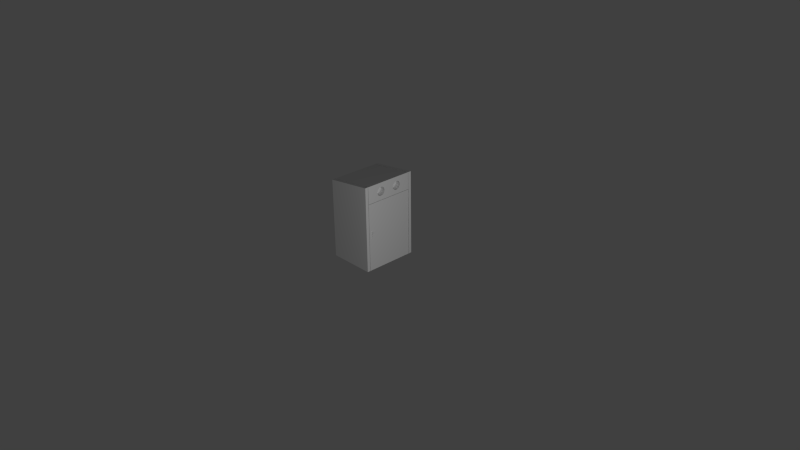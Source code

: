 # Source: Garbage_can.blend  (saved by Blender 2.70.0; exported with 4.5.12 LTS)
import bpy
from mathutils import Matrix  # noqa: F401  (used for matrix-valued properties, if any)

bpy.ops.wm.read_factory_settings(use_empty=True)
scene = bpy.context.scene
scene.name = 'Scene'

# ---- collections
col_collection_1 = bpy.data.collections.new('Collection 1'); scene.collection.children.link(col_collection_1)

# ---- materials (node trees are filled in below, after node groups)
mat_material = bpy.data.materials.new('Material')
mat_material.alpha_threshold = 0.0
mat_material.use_transparent_shadow = False
mat_material.roughness = 0.5
mat_material.line_color = (0.0, 0.0, 0.0, 1.0)

# ---- material node trees

# ---- world
world_world = bpy.data.worlds.new('World'); scene.world = world_world
world_world.color = (0.05088, 0.05088, 0.05088)
world_world.use_sun_shadow = False
world_world.sun_shadow_jitter_overblur = 0.0
world_world.cycles.sampling_method = 'MANUAL'
world_world.cycles.sample_map_resolution = 256

# ---- cameras
cam_camera = bpy.data.cameras.new('Camera')
cam_camera.clip_end = 100.0
cam_camera.lens = 35.0
cam_camera.sensor_width = 32.0
cam_camera.sensor_height = 18.0
cam_camera.ortho_scale = 7.314
cam_camera.dof.focus_distance = 0.0
cam_camera.dof.aperture_fstop = 128.0

# ---- lights
light_lamp = bpy.data.lights.new('Lamp', 'POINT')
light_lamp.transmission_factor = 0.0
light_lamp.cutoff_distance = 30.0
light_lamp.energy = 100.0
light_lamp.shadow_buffer_clip_start = 1.001
light_lamp.shadow_soft_size = 0.1
light_lamp.shadow_maximum_resolution = 0.006
light_lamp.use_absolute_resolution = True
light_lamp.cycles.use_multiple_importance_sampling = False

# ---- meshes
me_cube_003 = bpy.data.meshes.new('Cube.003')
me_cube_003.from_pydata([(-1.0, -1.0, -1.0), (-1.0, 1.0, -1.0), (1.0, 1.0, -1.0), (1.0, -1.0, -1.0), (-1.0, -1.0, 1.0), (-1.0, 1.0, 1.0), (1.0, 1.0, 1.0), (1.0, -1.0, 1.0), (-1.0, -1.0, -0.732), (-1.0, 1.0, -0.732), (1.0, 1.0, -0.732), (1.0, -1.0, -0.732), (-1.0, -1.0, 0.732), (-1.0, 1.0, 0.732), (1.0, 1.0, 0.732), (1.0, -1.0, 0.732), (-1.0, -0.7586, 1.0), (-1.0, -0.7586, -1.0), (1.0, -0.7586, 1.0), (1.0, -0.7586, -1.0), (-1.0, -0.7586, -0.732), (1.0, -0.7586, -0.732), (-1.0, -0.7586, 0.732), (1.0, -0.7586, 0.732), (-1.0, 0.7294, 1.0), (1.0, 0.7294, -1.0), (1.0, 0.7294, -0.732), (1.0, 0.7294, 0.732), (-1.0, 0.7294, -1.0), (1.0, 0.7294, 1.0), (-1.0, 0.7294, -0.732), (-1.0, 0.7294, 0.732), (-1.0, -0.7039, 1.0), (1.0, -0.7039, -1.0), (1.0, -0.7039, -0.732), (1.0, -0.7039, 0.732), (-1.0, -0.7039, -1.0), (1.0, -0.7039, 1.0), (-1.0, -0.7039, -0.732), (-1.0, -0.7039, 0.732), (-1.0, 0.6751, 1.0), (1.0, 0.6751, -1.0), (1.0, 0.6751, -0.732), (1.0, 0.6751, 0.732), (-1.0, 0.6751, -1.0), (1.0, 0.6751, 1.0), (-1.0, 0.6751, -0.732), (-1.0, 0.6751, 0.732), (-1.0, -1.0, -0.7155), (-1.0, 1.0, -0.7155), (1.0, 1.0, -0.7155), (1.0, -1.0, -0.7155), (-1.0, -0.7586, -0.7155), (1.0, -0.7586, -0.7155), (-1.0, 0.7294, -0.7155), (1.0, 0.7294, -0.7155), (1.0, -0.7039, -0.7155), (-1.085, -0.7039, -0.7155), (-1.085, 0.6751, -0.7155), (1.0, 0.6751, -0.7155), (-1.0, -1.0, 0.7189), (-1.0, 1.0, 0.7189), (1.0, 1.0, 0.7189), (1.0, -1.0, 0.7189), (-1.0, -0.7586, 0.7189), (1.0, -0.7586, 0.7189), (-1.0, 0.7294, 0.7189), (1.0, 0.7294, 0.7189), (1.0, -0.7039, 0.7189), (-1.042, -0.7039, 0.7189), (-1.042, 0.6751, 0.7189), (1.0, 0.6751, 0.7189), (-1.0, -1.0, -0.4405), (-1.0, 1.0, -0.4405), (1.0, 1.0, -0.4405), (1.0, -1.0, -0.4405), (-1.0, -0.7586, -0.4405), (1.0, -0.7586, -0.4405), (-1.0, 0.7294, -0.4405), (1.0, 0.7294, -0.4405), (1.0, -0.7039, -0.4405), (-1.0, -0.7039, -0.4405), (-1.0, 0.6751, -0.4405), (1.0, 0.6751, -0.4405), (-1.0, -1.0, -0.3095), (-1.0, 1.0, -0.3095), (1.0, 1.0, -0.3095), (1.0, -1.0, -0.3095), (-1.0, -0.7586, -0.3095), (1.0, -0.7586, -0.3095), (-1.0, 0.7294, -0.3095), (1.0, 0.7294, -0.3095), (1.0, -0.7039, -0.3095), (-1.042, -0.7039, -0.3095), (-1.042, 0.6751, -0.3095), (1.0, 0.6751, -0.3095), (-0.804, -0.7586, -0.732), (-0.804, -0.7586, 0.732), (-0.804, 0.7294, -0.732), (-0.804, 0.7294, 0.732), (-0.804, -0.7039, -0.732), (-0.804, -0.7039, 0.732), (-0.804, 0.6751, -0.732), (-0.804, 0.6751, 0.732), (-0.804, -0.7586, -0.7155), (-0.804, 0.7294, -0.7155), (-0.804, -0.7039, -0.7155), (-0.804, 0.6751, -0.7155), (-0.804, -0.7586, 0.7189), (-0.804, 0.7294, 0.7189), (-0.804, -0.7039, 0.7189), (-0.804, 0.6751, 0.7189), (-0.804, -0.7586, -0.4405), (-0.804, 0.7294, -0.4405), (-0.804, -0.7039, -0.4405), (-0.804, 0.6751, -0.4405), (-0.804, -0.7586, -0.3095), (-0.804, 0.7294, -0.3095), (-0.804, -0.7039, -0.3095), (-0.804, 0.6751, -0.3095), (-0.971, -0.7039, -0.4405), (-0.971, 0.6751, -0.4405), (-0.971, -0.7039, -0.3095), (-0.971, 0.6751, -0.3095)], [], [(30, 9, 1, 28), (9, 10, 2, 1), (21, 11, 3, 19), (11, 8, 0, 3), (28, 1, 2, 25), (29, 6, 5, 24), (54, 49, 9, 30), (49, 50, 10, 9), (53, 51, 11, 21), (51, 48, 8, 11), (24, 5, 13, 31), (5, 6, 14, 13), (18, 7, 15, 23), (7, 4, 12, 15), (8, 20, 17, 0), (34, 21, 19, 33), (0, 17, 19, 3), (7, 18, 16, 4), (48, 52, 20, 8), (56, 53, 21, 34), (4, 16, 22, 12), (37, 18, 23, 35), (46, 30, 28, 44), (44, 28, 25, 41), (45, 29, 24, 40), (64, 22, 97, 108), (40, 24, 31, 47), (10, 26, 25, 2), (50, 55, 26, 10), (6, 29, 27, 14), (42, 34, 33, 41), (59, 56, 34, 42), (45, 37, 35, 43), (20, 38, 36, 17), (17, 36, 33, 19), (18, 37, 32, 16), (93, 81, 114, 118), (16, 32, 39, 22), (38, 46, 44, 36), (36, 44, 41, 33), (37, 45, 40, 32), (52, 76, 112, 104), (32, 40, 47, 39), (26, 42, 41, 25), (55, 59, 42, 26), (29, 45, 43, 27), (78, 73, 49, 54), (73, 74, 50, 49), (77, 75, 51, 53), (75, 72, 48, 51), (72, 76, 52, 48), (80, 77, 53, 56), (31, 66, 109, 99), (74, 79, 55, 50), (83, 80, 56, 59), (78, 54, 105, 113), (81, 82, 58, 57), (79, 83, 59, 55), (31, 13, 61, 66), (13, 14, 62, 61), (23, 15, 63, 65), (15, 12, 60, 63), (12, 22, 64, 60), (35, 23, 65, 68), (47, 31, 99, 103), (14, 27, 67, 62), (43, 35, 68, 71), (88, 64, 108, 116), (66, 90, 117, 109), (27, 43, 71, 67), (90, 85, 73, 78), (85, 86, 74, 73), (89, 87, 75, 77), (87, 84, 72, 75), (84, 88, 76, 72), (92, 89, 77, 80), (76, 88, 116, 112), (86, 91, 79, 74), (95, 92, 80, 83), (58, 82, 115, 107), (93, 94, 123, 122), (91, 95, 83, 79), (66, 61, 85, 90), (61, 62, 86, 85), (65, 63, 87, 89), (63, 60, 84, 87), (60, 64, 88, 84), (68, 65, 89, 92), (46, 38, 100, 102), (62, 67, 91, 86), (71, 68, 92, 95), (90, 78, 113, 117), (69, 70, 94, 93), (67, 71, 95, 91), (107, 105, 98, 102), (104, 106, 100, 96), (106, 107, 102, 100), (115, 113, 105, 107), (112, 114, 106, 104), (103, 99, 109, 111), (97, 101, 110, 108), (101, 103, 111, 110), (119, 117, 113, 115), (116, 118, 114, 112), (111, 109, 117, 119), (108, 110, 118, 116), (69, 93, 118, 110), (38, 20, 96, 100), (39, 47, 103, 101), (70, 69, 110, 111), (57, 58, 107, 106), (81, 57, 106, 114), (54, 30, 98, 105), (30, 46, 102, 98), (82, 94, 119, 115), (94, 70, 111, 119), (20, 52, 104, 96), (22, 39, 101, 97), (122, 123, 121, 120), (94, 82, 121, 123), (81, 93, 122, 120), (82, 81, 120, 121)])
me_cube_003.use_remesh_preserve_volume = False
me_cube_003.use_remesh_preserve_attributes = False
me_cube_003.use_mirror_vertex_groups = False
me_cube_003.update()
me_cube_002 = bpy.data.meshes.new('Cube.002')
me_cube_002.from_pydata([(1.011, 0.878, 1.598), (1.011, 0.878, 1.538), (1.01, 0.8781, 1.598), (1.01, 0.8781, 1.538), (1.008, 0.8785, 1.598), (1.009, 0.879, 1.577), (1.007, 0.8791, 1.598), (1.007, 0.8796, 1.577), (1.006, 0.8803, 1.595), (1.006, 0.8803, 1.577), (1.005, 0.881, 1.598), (1.005, 0.8812, 1.577), (1.004, 0.8821, 1.598), (1.005, 0.8823, 1.577), (1.003, 0.8834, 1.598), (1.004, 0.8835, 1.577), (1.003, 0.8847, 1.598), (1.004, 0.8847, 1.577), (1.003, 0.886, 1.598), (1.004, 0.8859, 1.577), (1.004, 0.8872, 1.598), (1.005, 0.887, 1.577), (1.005, 0.8884, 1.598), (1.005, 0.8881, 1.577), (1.006, 0.8894, 1.598), (1.006, 0.889, 1.577), (1.007, 0.8902, 1.598), (1.007, 0.8898, 1.577), (1.008, 0.8908, 1.598), (1.009, 0.8903, 1.577), (1.01, 0.8912, 1.598), (1.01, 0.8912, 1.538), (1.011, 0.8913, 1.598), (1.012, 0.8908, 1.577), (1.013, 0.8912, 1.598), (1.013, 0.8912, 1.538), (1.014, 0.8908, 1.598), (1.014, 0.8908, 1.538), (1.016, 0.8902, 1.598), (1.016, 0.8902, 1.538), (1.017, 0.8894, 1.598), (1.017, 0.8894, 1.538), (1.018, 0.8884, 1.598), (1.018, 0.8884, 1.538), (1.019, 0.8872, 1.598), (1.019, 0.8872, 1.538), (1.019, 0.886, 1.598), (1.019, 0.886, 1.538), (1.019, 0.8847, 1.598), (1.019, 0.8847, 1.538), (1.019, 0.8834, 1.598), (1.019, 0.8834, 1.538), (1.019, 0.8821, 1.598), (1.019, 0.8821, 1.538), (1.018, 0.881, 1.598), (1.018, 0.881, 1.538), (1.017, 0.8799, 1.598), (1.017, 0.8799, 1.538), (1.016, 0.8791, 1.598), (1.016, 0.8791, 1.538), (1.014, 0.8785, 1.598), (1.014, 0.8785, 1.538), (1.013, 0.8781, 1.598), (1.013, 0.8781, 1.538), (1.011, 0.878, 1.534), (1.011, 0.878, 1.475), (1.01, 0.8781, 1.534), (1.01, 0.8781, 1.475), (1.008, 0.8785, 1.534), (1.009, 0.879, 1.513), (1.007, 0.8791, 1.534), (1.007, 0.8796, 1.513), (1.006, 0.8803, 1.531), (1.006, 0.8803, 1.513), (1.005, 0.881, 1.534), (1.005, 0.8812, 1.513), (1.004, 0.8821, 1.534), (1.005, 0.8823, 1.513), (1.003, 0.8834, 1.534), (1.004, 0.8835, 1.513), (1.003, 0.8847, 1.534), (1.004, 0.8847, 1.513), (1.003, 0.886, 1.534), (1.004, 0.8859, 1.513), (1.004, 0.8872, 1.534), (1.005, 0.887, 1.513), (1.005, 0.8884, 1.534), (1.005, 0.8881, 1.513), (1.006, 0.8894, 1.534), (1.006, 0.889, 1.513), (1.007, 0.8902, 1.534), (1.007, 0.8898, 1.513), (1.008, 0.8908, 1.534), (1.009, 0.8903, 1.513), (1.01, 0.8912, 1.534), (1.01, 0.8912, 1.475), (1.011, 0.8913, 1.534), (1.012, 0.8908, 1.513), (1.013, 0.8912, 1.534), (1.013, 0.8912, 1.475), (1.014, 0.8908, 1.534), (1.014, 0.8908, 1.475), (1.016, 0.8902, 1.534), (1.016, 0.8902, 1.475), (1.017, 0.8894, 1.534), (1.017, 0.8894, 1.475), (1.018, 0.8884, 1.534), (1.018, 0.8884, 1.475), (1.019, 0.8872, 1.534), (1.019, 0.8872, 1.475), (1.019, 0.886, 1.534), (1.019, 0.886, 1.475), (1.019, 0.8847, 1.534), (1.019, 0.8847, 1.475), (1.019, 0.8834, 1.534), (1.019, 0.8834, 1.475), (1.019, 0.8821, 1.534), (1.019, 0.8821, 1.475), (1.018, 0.881, 1.534), (1.018, 0.881, 1.475), (1.017, 0.8799, 1.534), (1.017, 0.8799, 1.475), (1.016, 0.8791, 1.534), (1.016, 0.8791, 1.475), (1.014, 0.8785, 1.534), (1.014, 0.8785, 1.475), (1.013, 0.8781, 1.534), (1.013, 0.8781, 1.475), (1.011, 0.878, 1.471), (1.011, 0.878, 1.411), (1.01, 0.8781, 1.471), (1.01, 0.8781, 1.411), (1.008, 0.8785, 1.471), (1.009, 0.879, 1.45), (1.007, 0.8791, 1.471), (1.007, 0.8796, 1.45), (1.006, 0.8803, 1.468), (1.006, 0.8803, 1.45), (1.005, 0.881, 1.471), (1.005, 0.8812, 1.45), (1.004, 0.8821, 1.471), (1.005, 0.8823, 1.45), (1.003, 0.8834, 1.471), (1.004, 0.8835, 1.45), (1.003, 0.8847, 1.471), (1.004, 0.8847, 1.45), (1.003, 0.886, 1.471), (1.004, 0.8859, 1.45), (1.004, 0.8872, 1.471), (1.005, 0.887, 1.45), (1.005, 0.8884, 1.471), (1.005, 0.8881, 1.45), (1.006, 0.8894, 1.471), (1.006, 0.889, 1.45), (1.007, 0.8902, 1.471), (1.007, 0.8898, 1.45), (1.008, 0.8908, 1.471), (1.009, 0.8903, 1.45), (1.01, 0.8912, 1.471), (1.01, 0.8912, 1.411), (1.011, 0.8913, 1.471), (1.012, 0.8908, 1.45), (1.013, 0.8912, 1.471), (1.013, 0.8912, 1.411), (1.014, 0.8908, 1.471), (1.014, 0.8908, 1.411), (1.016, 0.8902, 1.471), (1.016, 0.8902, 1.411), (1.017, 0.8894, 1.471), (1.017, 0.8894, 1.411), (1.018, 0.8884, 1.471), (1.018, 0.8884, 1.411), (1.019, 0.8872, 1.471), (1.019, 0.8872, 1.411), (1.019, 0.886, 1.471), (1.019, 0.886, 1.411), (1.019, 0.8847, 1.471), (1.019, 0.8847, 1.411), (1.019, 0.8834, 1.471), (1.019, 0.8834, 1.411), (1.019, 0.8821, 1.471), (1.019, 0.8821, 1.411), (1.018, 0.881, 1.471), (1.018, 0.881, 1.411), (1.017, 0.8799, 1.471), (1.017, 0.8799, 1.411), (1.016, 0.8791, 1.471), (1.016, 0.8791, 1.411), (1.014, 0.8785, 1.471), (1.014, 0.8785, 1.411), (1.013, 0.8781, 1.471), (1.013, 0.8781, 1.411), (1.011, 0.878, 1.407), (1.011, 0.878, 1.348), (1.01, 0.8781, 1.407), (1.01, 0.8781, 1.348), (1.008, 0.8785, 1.407), (1.009, 0.879, 1.386), (1.007, 0.8791, 1.407), (1.007, 0.8796, 1.386), (1.006, 0.8803, 1.404), (1.006, 0.8803, 1.386), (1.005, 0.881, 1.407), (1.005, 0.8812, 1.386), (1.004, 0.8821, 1.407), (1.005, 0.8823, 1.386), (1.003, 0.8834, 1.407), (1.004, 0.8835, 1.386), (1.003, 0.8847, 1.407), (1.004, 0.8847, 1.386), (1.003, 0.886, 1.407), (1.004, 0.8859, 1.386), (1.004, 0.8872, 1.407), (1.005, 0.887, 1.386), (1.005, 0.8884, 1.407), (1.005, 0.8881, 1.386), (1.006, 0.8894, 1.407), (1.006, 0.889, 1.386), (1.007, 0.8902, 1.407), (1.007, 0.8898, 1.386), (1.008, 0.8908, 1.407), (1.009, 0.8903, 1.386), (1.01, 0.8912, 1.407), (1.01, 0.8912, 1.348), (1.011, 0.8913, 1.407), (1.012, 0.8908, 1.386), (1.013, 0.8912, 1.407), (1.013, 0.8912, 1.348), (1.014, 0.8908, 1.407), (1.014, 0.8908, 1.348), (1.016, 0.8902, 1.407), (1.016, 0.8902, 1.348), (1.017, 0.8894, 1.407), (1.017, 0.8894, 1.348), (1.018, 0.8884, 1.407), (1.018, 0.8884, 1.348), (1.019, 0.8872, 1.407), (1.019, 0.8872, 1.348), (1.019, 0.886, 1.407), (1.019, 0.886, 1.348), (1.019, 0.8847, 1.407), (1.019, 0.8847, 1.348), (1.019, 0.8834, 1.407), (1.019, 0.8834, 1.348), (1.019, 0.8821, 1.407), (1.019, 0.8821, 1.348), (1.018, 0.881, 1.407), (1.018, 0.881, 1.348), (1.017, 0.8799, 1.407), (1.017, 0.8799, 1.348), (1.016, 0.8791, 1.407), (1.016, 0.8791, 1.348), (1.014, 0.8785, 1.407), (1.014, 0.8785, 1.348), (1.013, 0.8781, 1.407), (1.013, 0.8781, 1.348), (1.011, 0.878, 1.344), (1.011, 0.878, 1.284), (1.01, 0.8781, 1.344), (1.01, 0.8781, 1.284), (1.008, 0.8785, 1.344), (1.009, 0.879, 1.323), (1.007, 0.8791, 1.344), (1.007, 0.8796, 1.323), (1.006, 0.8803, 1.341), (1.006, 0.8803, 1.323), (1.005, 0.881, 1.344), (1.005, 0.8812, 1.323), (1.004, 0.8821, 1.344), (1.005, 0.8823, 1.323), (1.003, 0.8834, 1.344), (1.004, 0.8835, 1.323), (1.003, 0.8847, 1.344), (1.004, 0.8847, 1.323), (1.003, 0.886, 1.344), (1.004, 0.8859, 1.323), (1.004, 0.8872, 1.344), (1.005, 0.887, 1.323), (1.005, 0.8884, 1.344), (1.005, 0.8881, 1.323), (1.006, 0.8894, 1.344), (1.006, 0.889, 1.323), (1.007, 0.8902, 1.344), (1.007, 0.8898, 1.323), (1.008, 0.8908, 1.344), (1.009, 0.8903, 1.323), (1.01, 0.8912, 1.344), (1.01, 0.8912, 1.284), (1.011, 0.8913, 1.344), (1.012, 0.8908, 1.323), (1.013, 0.8912, 1.344), (1.013, 0.8912, 1.284), (1.014, 0.8908, 1.344), (1.014, 0.8908, 1.284), (1.016, 0.8902, 1.344), (1.016, 0.8902, 1.284), (1.017, 0.8894, 1.344), (1.017, 0.8894, 1.284), (1.018, 0.8884, 1.344), (1.018, 0.8884, 1.284), (1.019, 0.8872, 1.344), (1.019, 0.8872, 1.284), (1.019, 0.886, 1.344), (1.019, 0.886, 1.284), (1.019, 0.8847, 1.344), (1.019, 0.8847, 1.284), (1.019, 0.8834, 1.344), (1.019, 0.8834, 1.284), (1.019, 0.8821, 1.344), (1.019, 0.8821, 1.284), (1.018, 0.881, 1.344), (1.018, 0.881, 1.284), (1.017, 0.8799, 1.344), (1.017, 0.8799, 1.284), (1.016, 0.8791, 1.344), (1.016, 0.8791, 1.284), (1.014, 0.8785, 1.344), (1.014, 0.8785, 1.284), (1.013, 0.8781, 1.344), (1.013, 0.8781, 1.284), (1.011, 0.878, 1.28), (1.011, 0.878, 1.221), (1.01, 0.8781, 1.28), (1.01, 0.8781, 1.221), (1.008, 0.8785, 1.28), (1.009, 0.879, 1.259), (1.007, 0.8791, 1.28), (1.007, 0.8796, 1.259), (1.006, 0.8803, 1.277), (1.006, 0.8803, 1.259), (1.005, 0.881, 1.28), (1.005, 0.8812, 1.259), (1.004, 0.8821, 1.28), (1.005, 0.8823, 1.259), (1.003, 0.8834, 1.28), (1.004, 0.8835, 1.259), (1.003, 0.8847, 1.28), (1.004, 0.8847, 1.259), (1.003, 0.886, 1.28), (1.004, 0.8859, 1.259), (1.004, 0.8872, 1.28), (1.005, 0.887, 1.259), (1.005, 0.8884, 1.28), (1.005, 0.8881, 1.259), (1.006, 0.8894, 1.28), (1.006, 0.889, 1.259), (1.007, 0.8902, 1.28), (1.007, 0.8898, 1.259), (1.008, 0.8908, 1.28), (1.009, 0.8903, 1.259), (1.01, 0.8912, 1.28), (1.01, 0.8912, 1.221), (1.011, 0.8913, 1.28), (1.012, 0.8908, 1.259), (1.013, 0.8912, 1.28), (1.013, 0.8912, 1.221), (1.014, 0.8908, 1.28), (1.014, 0.8908, 1.221), (1.016, 0.8902, 1.28), (1.016, 0.8902, 1.221), (1.017, 0.8894, 1.28), (1.017, 0.8894, 1.221), (1.018, 0.8884, 1.28), (1.018, 0.8884, 1.221), (1.019, 0.8872, 1.28), (1.019, 0.8872, 1.221), (1.019, 0.886, 1.28), (1.019, 0.886, 1.221), (1.019, 0.8847, 1.28), (1.019, 0.8847, 1.221), (1.019, 0.8834, 1.28), (1.019, 0.8834, 1.221), (1.019, 0.8821, 1.28), (1.019, 0.8821, 1.221), (1.018, 0.881, 1.28), (1.018, 0.881, 1.221), (1.017, 0.8799, 1.28), (1.017, 0.8799, 1.221), (1.016, 0.8791, 1.28), (1.016, 0.8791, 1.221), (1.014, 0.8785, 1.28), (1.014, 0.8785, 1.221), (1.013, 0.8781, 1.28), (1.013, 0.8781, 1.221), (1.011, 0.878, 1.217), (1.011, 0.878, 1.157), (1.01, 0.8781, 1.217), (1.01, 0.8781, 1.157), (1.008, 0.8785, 1.217), (1.009, 0.879, 1.196), (1.007, 0.8791, 1.217), (1.007, 0.8796, 1.196), (1.006, 0.8803, 1.214), (1.006, 0.8803, 1.196), (1.005, 0.881, 1.217), (1.005, 0.8812, 1.196), (1.004, 0.8821, 1.217), (1.005, 0.8823, 1.196), (1.003, 0.8834, 1.217), (1.004, 0.8835, 1.196), (1.003, 0.8847, 1.217), (1.004, 0.8847, 1.196), (1.003, 0.886, 1.217), (1.004, 0.8859, 1.196), (1.004, 0.8872, 1.217), (1.005, 0.887, 1.196), (1.005, 0.8884, 1.217), (1.005, 0.8881, 1.196), (1.006, 0.8894, 1.217), (1.006, 0.889, 1.196), (1.007, 0.8902, 1.217), (1.007, 0.8898, 1.196), (1.008, 0.8908, 1.217), (1.009, 0.8903, 1.196), (1.01, 0.8912, 1.217), (1.01, 0.8912, 1.157), (1.011, 0.8913, 1.217), (1.012, 0.8908, 1.196), (1.013, 0.8912, 1.217), (1.013, 0.8912, 1.157), (1.014, 0.8908, 1.217), (1.014, 0.8908, 1.157), (1.016, 0.8902, 1.217), (1.016, 0.8902, 1.157), (1.017, 0.8894, 1.217), (1.017, 0.8894, 1.157), (1.018, 0.8884, 1.217), (1.018, 0.8884, 1.157), (1.019, 0.8872, 1.217), (1.019, 0.8872, 1.157), (1.019, 0.886, 1.217), (1.019, 0.886, 1.157), (1.019, 0.8847, 1.217), (1.019, 0.8847, 1.157), (1.019, 0.8834, 1.217), (1.019, 0.8834, 1.157), (1.019, 0.8821, 1.217), (1.019, 0.8821, 1.157), (1.018, 0.881, 1.217), (1.018, 0.881, 1.157), (1.017, 0.8799, 1.217), (1.017, 0.8799, 1.157), (1.016, 0.8791, 1.217), (1.016, 0.8791, 1.157), (1.014, 0.8785, 1.217), (1.014, 0.8785, 1.157), (1.013, 0.8781, 1.217), (1.013, 0.8781, 1.157), (1.011, 0.878, 1.153), (1.011, 0.878, 1.094), (1.01, 0.8781, 1.153), (1.01, 0.8781, 1.094), (1.008, 0.8785, 1.153), (1.009, 0.879, 1.132), (1.007, 0.8791, 1.153), (1.007, 0.8796, 1.132), (1.006, 0.8803, 1.15), (1.006, 0.8803, 1.132), (1.005, 0.881, 1.153), (1.005, 0.8812, 1.132), (1.004, 0.8821, 1.153), (1.005, 0.8823, 1.132), (1.003, 0.8834, 1.153), (1.004, 0.8835, 1.132), (1.003, 0.8847, 1.153), (1.004, 0.8847, 1.132), (1.003, 0.886, 1.153), (1.004, 0.8859, 1.132), (1.004, 0.8872, 1.153), (1.005, 0.887, 1.132), (1.005, 0.8884, 1.153), (1.005, 0.8881, 1.132), (1.006, 0.8894, 1.153), (1.006, 0.889, 1.132), (1.007, 0.8902, 1.153), (1.007, 0.8898, 1.132), (1.008, 0.8908, 1.153), (1.009, 0.8903, 1.132), (1.01, 0.8912, 1.153), (1.01, 0.8912, 1.094), (1.011, 0.8913, 1.153), (1.012, 0.8908, 1.132), (1.013, 0.8912, 1.153), (1.013, 0.8912, 1.094), (1.014, 0.8908, 1.153), (1.014, 0.8908, 1.094), (1.016, 0.8902, 1.153), (1.016, 0.8902, 1.094), (1.017, 0.8894, 1.153), (1.017, 0.8894, 1.094), (1.018, 0.8884, 1.153), (1.018, 0.8884, 1.094), (1.019, 0.8872, 1.153), (1.019, 0.8872, 1.094), (1.019, 0.886, 1.153), (1.019, 0.886, 1.094), (1.019, 0.8847, 1.153), (1.019, 0.8847, 1.094), (1.019, 0.8834, 1.153), (1.019, 0.8834, 1.094), (1.019, 0.8821, 1.153), (1.019, 0.8821, 1.094), (1.018, 0.881, 1.153), (1.018, 0.881, 1.094), (1.017, 0.8799, 1.153), (1.017, 0.8799, 1.094), (1.016, 0.8791, 1.153), (1.016, 0.8791, 1.094), (1.014, 0.8785, 1.153), (1.014, 0.8785, 1.094), (1.013, 0.8781, 1.153), (1.013, 0.8781, 1.094), (1.011, 0.878, 1.09), (1.011, 0.878, 1.03), (1.01, 0.8781, 1.09), (1.01, 0.8781, 1.03), (1.008, 0.8785, 1.09), (1.009, 0.879, 1.068), (1.007, 0.8791, 1.09), (1.007, 0.8796, 1.068), (1.006, 0.8803, 1.087), (1.006, 0.8803, 1.068), (1.005, 0.881, 1.09), (1.005, 0.8812, 1.068), (1.004, 0.8821, 1.09), (1.005, 0.8823, 1.068), (1.003, 0.8834, 1.09), (1.004, 0.8835, 1.068), (1.003, 0.8847, 1.09), (1.004, 0.8847, 1.068), (1.003, 0.886, 1.09), (1.004, 0.8859, 1.068), (1.004, 0.8872, 1.09), (1.005, 0.887, 1.068), (1.005, 0.8884, 1.09), (1.005, 0.8881, 1.068), (1.006, 0.8894, 1.09), (1.006, 0.889, 1.068), (1.007, 0.8902, 1.09), (1.007, 0.8898, 1.068), (1.008, 0.8908, 1.09), (1.009, 0.8903, 1.068), (1.01, 0.8912, 1.09), (1.01, 0.8912, 1.03), (1.011, 0.8913, 1.09), (1.012, 0.8908, 1.068), (1.013, 0.8912, 1.09), (1.013, 0.8912, 1.03), (1.014, 0.8908, 1.09), (1.014, 0.8908, 1.03), (1.016, 0.8902, 1.09), (1.016, 0.8902, 1.03), (1.017, 0.8894, 1.09), (1.017, 0.8894, 1.03), (1.018, 0.8884, 1.09), (1.018, 0.8884, 1.03), (1.019, 0.8872, 1.09), (1.019, 0.8872, 1.03), (1.019, 0.886, 1.09), (1.019, 0.886, 1.03), (1.019, 0.8847, 1.09), (1.019, 0.8847, 1.03), (1.019, 0.8834, 1.09), (1.019, 0.8834, 1.03), (1.019, 0.8821, 1.09), (1.019, 0.8821, 1.03), (1.018, 0.881, 1.09), (1.018, 0.881, 1.03), (1.017, 0.8799, 1.09), (1.017, 0.8799, 1.03), (1.016, 0.8791, 1.09), (1.016, 0.8791, 1.03), (1.014, 0.8785, 1.09), (1.014, 0.8785, 1.03), (1.013, 0.8781, 1.09), (1.013, 0.8781, 1.03), (1.011, 0.878, 1.026), (1.011, 0.878, 0.9665), (1.01, 0.8781, 1.026), (1.01, 0.8781, 0.9665), (1.008, 0.8785, 1.026), (1.009, 0.879, 1.005), (1.007, 0.8791, 1.026), (1.007, 0.8796, 1.005), (1.006, 0.8803, 1.023), (1.006, 0.8803, 1.005), (1.005, 0.881, 1.026), (1.005, 0.8812, 1.005), (1.004, 0.8821, 1.026), (1.005, 0.8823, 1.005), (1.003, 0.8834, 1.026), (1.004, 0.8835, 1.005), (1.003, 0.8847, 1.026), (1.004, 0.8847, 1.005), (1.003, 0.886, 1.026), (1.004, 0.8859, 1.005), (1.004, 0.8872, 1.026), (1.005, 0.887, 1.005), (1.005, 0.8884, 1.026), (1.005, 0.8881, 1.005), (1.006, 0.8894, 1.026), (1.006, 0.889, 1.005), (1.007, 0.8902, 1.026), (1.007, 0.8898, 1.005), (1.008, 0.8908, 1.026), (1.009, 0.8903, 1.005), (1.01, 0.8912, 1.026), (1.01, 0.8912, 0.9665), (1.011, 0.8913, 1.026), (1.012, 0.8908, 1.005), (1.013, 0.8912, 1.026), (1.013, 0.8912, 0.9665), (1.014, 0.8908, 1.026), (1.014, 0.8908, 0.9665), (1.016, 0.8902, 1.026), (1.016, 0.8902, 0.9665), (1.017, 0.8894, 1.026), (1.017, 0.8894, 0.9665), (1.018, 0.8884, 1.026), (1.018, 0.8884, 0.9665), (1.019, 0.8872, 1.026), (1.019, 0.8872, 0.9665), (1.019, 0.886, 1.026), (1.019, 0.886, 0.9665), (1.019, 0.8847, 1.026), (1.019, 0.8847, 0.9665), (1.019, 0.8834, 1.026), (1.019, 0.8834, 0.9665), (1.019, 0.8821, 1.026), (1.019, 0.8821, 0.9665), (1.018, 0.881, 1.026), (1.018, 0.881, 0.9665), (1.017, 0.8799, 1.026), (1.017, 0.8799, 0.9665), (1.016, 0.8791, 1.026), (1.016, 0.8791, 0.9665), (1.014, 0.8785, 1.026), (1.014, 0.8785, 0.9665), (1.013, 0.8781, 1.026), (1.013, 0.8781, 0.9665), (1.011, 0.878, 0.9626), (1.011, 0.878, 0.903), (1.01, 0.8781, 0.9626), (1.01, 0.8781, 0.903), (1.008, 0.8785, 0.9626), (1.009, 0.879, 0.9415), (1.007, 0.8791, 0.9626), (1.007, 0.8796, 0.9415), (1.006, 0.8803, 0.9595), (1.006, 0.8803, 0.9415), (1.005, 0.881, 0.9626), (1.005, 0.8812, 0.9415), (1.004, 0.8821, 0.9626), (1.005, 0.8823, 0.9415), (1.003, 0.8834, 0.9626), (1.004, 0.8835, 0.9415), (1.003, 0.8847, 0.9626), (1.004, 0.8847, 0.9415), (1.003, 0.886, 0.9626), (1.004, 0.8859, 0.9415), (1.004, 0.8872, 0.9626), (1.005, 0.887, 0.9415), (1.005, 0.8884, 0.9626), (1.005, 0.8881, 0.9415), (1.006, 0.8894, 0.9626), (1.006, 0.889, 0.9415), (1.007, 0.8902, 0.9626), (1.007, 0.8898, 0.9415), (1.008, 0.8908, 0.9626), (1.009, 0.8903, 0.9415), (1.01, 0.8912, 0.9626), (1.01, 0.8912, 0.903), (1.011, 0.8913, 0.9626), (1.012, 0.8908, 0.9415), (1.013, 0.8912, 0.9626), (1.013, 0.8912, 0.903), (1.014, 0.8908, 0.9626), (1.014, 0.8908, 0.903), (1.016, 0.8902, 0.9626), (1.016, 0.8902, 0.903), (1.017, 0.8894, 0.9626), (1.017, 0.8894, 0.903), (1.018, 0.8884, 0.9626), (1.018, 0.8884, 0.903), (1.019, 0.8872, 0.9626), (1.019, 0.8872, 0.903), (1.019, 0.886, 0.9626), (1.019, 0.886, 0.903), (1.019, 0.8847, 0.9626), (1.019, 0.8847, 0.903), (1.019, 0.8834, 0.9626), (1.019, 0.8834, 0.903), (1.019, 0.8821, 0.9626), (1.019, 0.8821, 0.903), (1.018, 0.881, 0.9626), (1.018, 0.881, 0.903), (1.017, 0.8799, 0.9626), (1.017, 0.8799, 0.903), (1.016, 0.8791, 0.9626), (1.016, 0.8791, 0.903), (1.014, 0.8785, 0.9626), (1.014, 0.8785, 0.903), (1.013, 0.8781, 0.9626), (1.013, 0.8781, 0.903), (1.011, 0.878, 0.8991), (1.011, 0.878, 0.8395), (1.01, 0.8781, 0.8991), (1.01, 0.8781, 0.8395), (1.008, 0.8785, 0.8991), (1.009, 0.879, 0.8779), (1.007, 0.8791, 0.8991), (1.007, 0.8796, 0.8779), (1.006, 0.8803, 0.896), (1.006, 0.8803, 0.8779), (1.005, 0.881, 0.8991), (1.005, 0.8812, 0.8779), (1.004, 0.8821, 0.8991), (1.005, 0.8823, 0.8779), (1.003, 0.8834, 0.8991), (1.004, 0.8835, 0.8779), (1.003, 0.8847, 0.8991), (1.004, 0.8847, 0.8779), (1.003, 0.886, 0.8991), (1.004, 0.8859, 0.8779), (1.004, 0.8872, 0.8991), (1.005, 0.887, 0.8779), (1.005, 0.8884, 0.8991), (1.005, 0.8881, 0.8779), (1.006, 0.8894, 0.8991), (1.006, 0.889, 0.8779), (1.007, 0.8902, 0.8991), (1.007, 0.8898, 0.8779), (1.008, 0.8908, 0.8991), (1.009, 0.8903, 0.8779), (1.01, 0.8912, 0.8991), (1.01, 0.8912, 0.8395), (1.011, 0.8913, 0.8991), (1.012, 0.8908, 0.8779), (1.013, 0.8912, 0.8991), (1.013, 0.8912, 0.8395), (1.014, 0.8908, 0.8991), (1.014, 0.8908, 0.8395), (1.016, 0.8902, 0.8991), (1.016, 0.8902, 0.8395), (1.017, 0.8894, 0.8991), (1.017, 0.8894, 0.8395), (1.018, 0.8884, 0.8991), (1.018, 0.8884, 0.8395), (1.019, 0.8872, 0.8991), (1.019, 0.8872, 0.8395), (1.019, 0.886, 0.8991), (1.019, 0.886, 0.8395), (1.019, 0.8847, 0.8991), (1.019, 0.8847, 0.8395), (1.019, 0.8834, 0.8991), (1.019, 0.8834, 0.8395), (1.019, 0.8821, 0.8991), (1.019, 0.8821, 0.8395), (1.018, 0.881, 0.8991), (1.018, 0.881, 0.8395), (1.017, 0.8799, 0.8991), (1.017, 0.8799, 0.8395), (1.016, 0.8791, 0.8991), (1.016, 0.8791, 0.8395), (1.014, 0.8785, 0.8991), (1.014, 0.8785, 0.8395), (1.013, 0.8781, 0.8991), (1.013, 0.8781, 0.8395), (1.011, 0.878, 0.8356), (1.011, 0.878, 0.776), (1.01, 0.8781, 0.8356), (1.01, 0.8781, 0.776), (1.008, 0.8785, 0.8356), (1.009, 0.879, 0.8144), (1.007, 0.8791, 0.8356), (1.007, 0.8796, 0.8144), (1.006, 0.8803, 0.8325), (1.006, 0.8803, 0.8144), (1.005, 0.881, 0.8356), (1.005, 0.8812, 0.8144), (1.004, 0.8821, 0.8356), (1.005, 0.8823, 0.8144), (1.003, 0.8834, 0.8356), (1.004, 0.8835, 0.8144), (1.003, 0.8847, 0.8356), (1.004, 0.8847, 0.8144), (1.003, 0.886, 0.8356), (1.004, 0.8859, 0.8144), (1.004, 0.8872, 0.8356), (1.005, 0.887, 0.8144), (1.005, 0.8884, 0.8356), (1.005, 0.8881, 0.8144), (1.006, 0.8894, 0.8356), (1.006, 0.889, 0.8144), (1.007, 0.8902, 0.8356), (1.007, 0.8898, 0.8144), (1.008, 0.8908, 0.8356), (1.009, 0.8903, 0.8144), (1.01, 0.8912, 0.8356), (1.01, 0.8912, 0.776), (1.011, 0.8913, 0.8356), (1.012, 0.8908, 0.8144), (1.013, 0.8912, 0.8356), (1.013, 0.8912, 0.776), (1.014, 0.8908, 0.8356), (1.014, 0.8908, 0.776), (1.016, 0.8902, 0.8356), (1.016, 0.8902, 0.776), (1.017, 0.8894, 0.8356), (1.017, 0.8894, 0.776), (1.018, 0.8884, 0.8356), (1.018, 0.8884, 0.776), (1.019, 0.8872, 0.8356), (1.019, 0.8872, 0.776), (1.019, 0.886, 0.8356), (1.019, 0.886, 0.776), (1.019, 0.8847, 0.8356), (1.019, 0.8847, 0.776), (1.019, 0.8834, 0.8356), (1.019, 0.8834, 0.776), (1.019, 0.8821, 0.8356), (1.019, 0.8821, 0.776), (1.018, 0.881, 0.8356), (1.018, 0.881, 0.776), (1.017, 0.8799, 0.8356), (1.017, 0.8799, 0.776), (1.016, 0.8791, 0.8356), (1.016, 0.8791, 0.776), (1.014, 0.8785, 0.8356), (1.014, 0.8785, 0.776), (1.013, 0.8781, 0.8356), (1.013, 0.8781, 0.776), (1.011, 0.878, 0.7721), (1.011, 0.878, 0.7125), (1.01, 0.8781, 0.7721), (1.01, 0.8781, 0.7125), (1.008, 0.8785, 0.7721), (1.009, 0.879, 0.7509), (1.007, 0.8791, 0.7721), (1.007, 0.8796, 0.7509), (1.006, 0.8803, 0.7689), (1.006, 0.8803, 0.7509), (1.005, 0.881, 0.7721), (1.005, 0.8812, 0.7509), (1.004, 0.8821, 0.7721), (1.005, 0.8823, 0.7509), (1.003, 0.8834, 0.7721), (1.004, 0.8835, 0.7509), (1.003, 0.8847, 0.7721), (1.004, 0.8847, 0.7509), (1.003, 0.886, 0.7721), (1.004, 0.8859, 0.7509), (1.004, 0.8872, 0.7721), (1.005, 0.887, 0.7509), (1.005, 0.8884, 0.7721), (1.005, 0.8881, 0.7509), (1.006, 0.8894, 0.7721), (1.006, 0.889, 0.7509), (1.007, 0.8902, 0.7721), (1.007, 0.8898, 0.7509), (1.008, 0.8908, 0.7721), (1.009, 0.8903, 0.7509), (1.01, 0.8912, 0.7721), (1.01, 0.8912, 0.7125), (1.011, 0.8913, 0.7721), (1.012, 0.8908, 0.7509), (1.013, 0.8912, 0.7721), (1.013, 0.8912, 0.7125), (1.014, 0.8908, 0.7721), (1.014, 0.8908, 0.7125), (1.016, 0.8902, 0.7721), (1.016, 0.8902, 0.7125), (1.017, 0.8894, 0.7721), (1.017, 0.8894, 0.7125), (1.018, 0.8884, 0.7721), (1.018, 0.8884, 0.7125), (1.019, 0.8872, 0.7721), (1.019, 0.8872, 0.7125), (1.019, 0.886, 0.7721), (1.019, 0.886, 0.7125), (1.019, 0.8847, 0.7721), (1.019, 0.8847, 0.7125), (1.019, 0.8834, 0.7721), (1.019, 0.8834, 0.7125), (1.019, 0.8821, 0.7721), (1.019, 0.8821, 0.7125), (1.018, 0.881, 0.7721), (1.018, 0.881, 0.7125), (1.017, 0.8799, 0.7721), (1.017, 0.8799, 0.7125), (1.016, 0.8791, 0.7721), (1.016, 0.8791, 0.7125), (1.014, 0.8785, 0.7721), (1.014, 0.8785, 0.7125), (1.013, 0.8781, 0.7721), (1.013, 0.8781, 0.7125), (1.011, 0.878, 0.7086), (1.011, 0.878, 0.6489), (1.01, 0.8781, 0.7086), (1.01, 0.8781, 0.6489), (1.008, 0.8785, 0.7086), (1.009, 0.879, 0.6874), (1.007, 0.8791, 0.7086), (1.007, 0.8796, 0.6874), (1.006, 0.8803, 0.7054), (1.006, 0.8803, 0.6874), (1.005, 0.881, 0.7086), (1.005, 0.8812, 0.6874), (1.004, 0.8821, 0.7086), (1.005, 0.8823, 0.6874), (1.003, 0.8834, 0.7086), (1.004, 0.8835, 0.6874), (1.003, 0.8847, 0.7086), (1.004, 0.8847, 0.6874), (1.003, 0.886, 0.7086), (1.004, 0.8859, 0.6874), (1.004, 0.8872, 0.7086), (1.005, 0.887, 0.6874), (1.005, 0.8884, 0.7086), (1.005, 0.8881, 0.6874), (1.006, 0.8894, 0.7086), (1.006, 0.889, 0.6874), (1.007, 0.8902, 0.7086), (1.007, 0.8898, 0.6874), (1.008, 0.8908, 0.7086), (1.009, 0.8903, 0.6874), (1.01, 0.8912, 0.7086), (1.01, 0.8912, 0.6489), (1.011, 0.8913, 0.7086), (1.012, 0.8908, 0.6874), (1.013, 0.8912, 0.7086), (1.013, 0.8912, 0.6489), (1.014, 0.8908, 0.7086), (1.014, 0.8908, 0.6489), (1.016, 0.8902, 0.7086), (1.016, 0.8902, 0.6489), (1.017, 0.8894, 0.7086), (1.017, 0.8894, 0.6489), (1.018, 0.8884, 0.7086), (1.018, 0.8884, 0.6489), (1.019, 0.8872, 0.7086), (1.019, 0.8872, 0.6489), (1.019, 0.886, 0.7086), (1.019, 0.886, 0.6489), (1.019, 0.8847, 0.7086), (1.019, 0.8847, 0.6489), (1.019, 0.8834, 0.7086), (1.019, 0.8834, 0.6489), (1.019, 0.8821, 0.7086), (1.019, 0.8821, 0.6489), (1.018, 0.881, 0.7086), (1.018, 0.881, 0.6489), (1.017, 0.8799, 0.7086), (1.017, 0.8799, 0.6489), (1.016, 0.8791, 0.7086), (1.016, 0.8791, 0.6489), (1.014, 0.8785, 0.7086), (1.014, 0.8785, 0.6489), (1.013, 0.8781, 0.7086), (1.013, 0.8781, 0.6489), (1.011, 0.878, 0.6451), (1.011, 0.878, 0.5854), (1.01, 0.8781, 0.6451), (1.01, 0.8781, 0.5854), (1.008, 0.8785, 0.6451), (1.009, 0.879, 0.6239), (1.007, 0.8791, 0.6451), (1.007, 0.8796, 0.6239), (1.006, 0.8803, 0.6419), (1.006, 0.8803, 0.6239), (1.005, 0.881, 0.6451), (1.005, 0.8812, 0.6239), (1.004, 0.8821, 0.6451), (1.005, 0.8823, 0.6239), (1.003, 0.8834, 0.6451), (1.004, 0.8835, 0.6239), (1.003, 0.8847, 0.6451), (1.004, 0.8847, 0.6239), (1.003, 0.886, 0.6451), (1.004, 0.8859, 0.6239), (1.004, 0.8872, 0.6451), (1.005, 0.887, 0.6239), (1.005, 0.8884, 0.6451), (1.005, 0.8881, 0.6239), (1.006, 0.8894, 0.6451), (1.006, 0.889, 0.6239), (1.007, 0.8902, 0.6451), (1.007, 0.8898, 0.6239), (1.008, 0.8908, 0.6451), (1.009, 0.8903, 0.6239), (1.01, 0.8912, 0.6451), (1.01, 0.8912, 0.5854), (1.011, 0.8913, 0.6451), (1.012, 0.8908, 0.6239), (1.013, 0.8912, 0.6451), (1.013, 0.8912, 0.5854), (1.014, 0.8908, 0.6451), (1.014, 0.8908, 0.5854), (1.016, 0.8902, 0.6451), (1.016, 0.8902, 0.5854), (1.017, 0.8894, 0.6451), (1.017, 0.8894, 0.5854), (1.018, 0.8884, 0.6451), (1.018, 0.8884, 0.5854), (1.019, 0.8872, 0.6451), (1.019, 0.8872, 0.5854), (1.019, 0.886, 0.6451), (1.019, 0.886, 0.5854), (1.019, 0.8847, 0.6451), (1.019, 0.8847, 0.5854), (1.019, 0.8834, 0.6451), (1.019, 0.8834, 0.5854), (1.019, 0.8821, 0.6451), (1.019, 0.8821, 0.5854), (1.018, 0.881, 0.6451), (1.018, 0.881, 0.5854), (1.017, 0.8799, 0.6451), (1.017, 0.8799, 0.5854), (1.016, 0.8791, 0.6451), (1.016, 0.8791, 0.5854), (1.014, 0.8785, 0.6451), (1.014, 0.8785, 0.5854), (1.013, 0.8781, 0.6451), (1.013, 0.8781, 0.5854), (1.011, 0.878, 0.5816), (1.011, 0.878, 0.5219), (1.01, 0.8781, 0.5816), (1.01, 0.8781, 0.5219), (1.008, 0.8785, 0.5816), (1.009, 0.879, 0.5604), (1.007, 0.8791, 0.5816), (1.007, 0.8796, 0.5604), (1.006, 0.8803, 0.5784), (1.006, 0.8803, 0.5604), (1.005, 0.881, 0.5816), (1.005, 0.8812, 0.5604), (1.004, 0.8821, 0.5816), (1.005, 0.8823, 0.5604), (1.003, 0.8834, 0.5816), (1.004, 0.8835, 0.5604), (1.003, 0.8847, 0.5816), (1.004, 0.8847, 0.5604), (1.003, 0.886, 0.5816), (1.004, 0.8859, 0.5604), (1.004, 0.8872, 0.5816), (1.005, 0.887, 0.5604), (1.005, 0.8884, 0.5816), (1.005, 0.8881, 0.5604), (1.006, 0.8894, 0.5816), (1.006, 0.889, 0.5604), (1.007, 0.8902, 0.5816), (1.007, 0.8898, 0.5604), (1.008, 0.8908, 0.5816), (1.009, 0.8903, 0.5604), (1.01, 0.8912, 0.5816), (1.01, 0.8912, 0.5219), (1.011, 0.8913, 0.5816), (1.012, 0.8908, 0.5604), (1.013, 0.8912, 0.5816), (1.013, 0.8912, 0.5219), (1.014, 0.8908, 0.5816), (1.014, 0.8908, 0.5219), (1.016, 0.8902, 0.5816), (1.016, 0.8902, 0.5219), (1.017, 0.8894, 0.5816), (1.017, 0.8894, 0.5219), (1.018, 0.8884, 0.5816), (1.018, 0.8884, 0.5219), (1.019, 0.8872, 0.5816), (1.019, 0.8872, 0.5219), (1.019, 0.886, 0.5816), (1.019, 0.886, 0.5219), (1.019, 0.8847, 0.5816), (1.019, 0.8847, 0.5219), (1.019, 0.8834, 0.5816), (1.019, 0.8834, 0.5219), (1.019, 0.8821, 0.5816), (1.019, 0.8821, 0.5219), (1.018, 0.881, 0.5816), (1.018, 0.881, 0.5219), (1.017, 0.8799, 0.5816), (1.017, 0.8799, 0.5219), (1.016, 0.8791, 0.5816), (1.016, 0.8791, 0.5219), (1.014, 0.8785, 0.5816), (1.014, 0.8785, 0.5219), (1.013, 0.8781, 0.5816), (1.013, 0.8781, 0.5219), (1.011, 0.878, 0.518), (1.011, 0.878, 0.4584), (1.01, 0.8781, 0.518), (1.01, 0.8781, 0.4584), (1.008, 0.8785, 0.518), (1.009, 0.879, 0.4969), (1.007, 0.8791, 0.518), (1.007, 0.8796, 0.4969), (1.006, 0.8803, 0.5149), (1.006, 0.8803, 0.4969), (1.005, 0.881, 0.518), (1.005, 0.8812, 0.4969), (1.004, 0.8821, 0.518), (1.005, 0.8823, 0.4969), (1.003, 0.8834, 0.518), (1.004, 0.8835, 0.4969), (1.003, 0.8847, 0.518), (1.004, 0.8847, 0.4969), (1.003, 0.886, 0.518), (1.004, 0.8859, 0.4969), (1.004, 0.8872, 0.518), (1.005, 0.887, 0.4969), (1.005, 0.8884, 0.518), (1.005, 0.8881, 0.4969), (1.006, 0.8894, 0.518), (1.006, 0.889, 0.4969), (1.007, 0.8902, 0.518), (1.007, 0.8898, 0.4969), (1.008, 0.8908, 0.518), (1.009, 0.8903, 0.4969), (1.01, 0.8912, 0.518), (1.01, 0.8912, 0.4584), (1.011, 0.8913, 0.518), (1.012, 0.8908, 0.4969), (1.013, 0.8912, 0.518), (1.013, 0.8912, 0.4584), (1.014, 0.8908, 0.518), (1.014, 0.8908, 0.4584), (1.016, 0.8902, 0.518), (1.016, 0.8902, 0.4584), (1.017, 0.8894, 0.518), (1.017, 0.8894, 0.4584), (1.018, 0.8884, 0.518), (1.018, 0.8884, 0.4584), (1.019, 0.8872, 0.518), (1.019, 0.8872, 0.4584), (1.019, 0.886, 0.518), (1.019, 0.886, 0.4584), (1.019, 0.8847, 0.518), (1.019, 0.8847, 0.4584), (1.019, 0.8834, 0.518), (1.019, 0.8834, 0.4584), (1.019, 0.8821, 0.518), (1.019, 0.8821, 0.4584), (1.018, 0.881, 0.518), (1.018, 0.881, 0.4584), (1.017, 0.8799, 0.518), (1.017, 0.8799, 0.4584), (1.016, 0.8791, 0.518), (1.016, 0.8791, 0.4584), (1.014, 0.8785, 0.518), (1.014, 0.8785, 0.4584), (1.013, 0.8781, 0.518), (1.013, 0.8781, 0.4584), (1.011, 0.878, 0.4545), (1.011, 0.878, 0.3949), (1.01, 0.8781, 0.4545), (1.01, 0.8781, 0.3949), (1.008, 0.8785, 0.4545), (1.009, 0.879, 0.4333), (1.007, 0.8791, 0.4545), (1.007, 0.8796, 0.4333), (1.006, 0.8803, 0.4514), (1.006, 0.8803, 0.4333), (1.005, 0.881, 0.4545), (1.005, 0.8812, 0.4333), (1.004, 0.8821, 0.4545), (1.005, 0.8823, 0.4333), (1.003, 0.8834, 0.4545), (1.004, 0.8835, 0.4333), (1.003, 0.8847, 0.4545), (1.004, 0.8847, 0.4333), (1.003, 0.886, 0.4545), (1.004, 0.8859, 0.4333), (1.004, 0.8872, 0.4545), (1.005, 0.887, 0.4333), (1.005, 0.8884, 0.4545), (1.005, 0.8881, 0.4333), (1.006, 0.8894, 0.4545), (1.006, 0.889, 0.4333), (1.007, 0.8902, 0.4545), (1.007, 0.8898, 0.4333), (1.008, 0.8908, 0.4545), (1.009, 0.8903, 0.4333), (1.01, 0.8912, 0.4545), (1.01, 0.8912, 0.3949), (1.011, 0.8913, 0.4545), (1.012, 0.8908, 0.4333), (1.013, 0.8912, 0.4545), (1.013, 0.8912, 0.3949), (1.014, 0.8908, 0.4545), (1.014, 0.8908, 0.3949), (1.016, 0.8902, 0.4545), (1.016, 0.8902, 0.3949), (1.017, 0.8894, 0.4545), (1.017, 0.8894, 0.3949), (1.018, 0.8884, 0.4545), (1.018, 0.8884, 0.3949), (1.019, 0.8872, 0.4545), (1.019, 0.8872, 0.3949), (1.019, 0.886, 0.4545), (1.019, 0.886, 0.3949), (1.019, 0.8847, 0.4545), (1.019, 0.8847, 0.3949), (1.019, 0.8834, 0.4545), (1.019, 0.8834, 0.3949), (1.019, 0.8821, 0.4545), (1.019, 0.8821, 0.3949), (1.018, 0.881, 0.4545), (1.018, 0.881, 0.3949), (1.017, 0.8799, 0.4545), (1.017, 0.8799, 0.3949), (1.016, 0.8791, 0.4545), (1.016, 0.8791, 0.3949), (1.014, 0.8785, 0.4545), (1.014, 0.8785, 0.3949), (1.013, 0.8781, 0.4545), (1.013, 0.8781, 0.3949), (1.011, 0.878, 0.391), (1.011, 0.878, 0.3314), (1.01, 0.8781, 0.391), (1.01, 0.8781, 0.3314), (1.008, 0.8785, 0.391), (1.009, 0.879, 0.3698), (1.007, 0.8791, 0.391), (1.007, 0.8796, 0.3698), (1.006, 0.8803, 0.3878), (1.006, 0.8803, 0.3698), (1.005, 0.881, 0.391), (1.005, 0.8812, 0.3698), (1.004, 0.8821, 0.391), (1.005, 0.8823, 0.3698), (1.003, 0.8834, 0.391), (1.004, 0.8835, 0.3698), (1.003, 0.8847, 0.391), (1.004, 0.8847, 0.3698), (1.003, 0.886, 0.391), (1.004, 0.8859, 0.3698), (1.004, 0.8872, 0.391), (1.005, 0.887, 0.3698), (1.005, 0.8884, 0.391), (1.005, 0.8881, 0.3698), (1.006, 0.8894, 0.391), (1.006, 0.889, 0.3698), (1.007, 0.8902, 0.391), (1.007, 0.8898, 0.3698), (1.008, 0.8908, 0.391), (1.009, 0.8903, 0.3698), (1.01, 0.8912, 0.391), (1.01, 0.8912, 0.3314), (1.011, 0.8913, 0.391), (1.012, 0.8908, 0.3698), (1.013, 0.8912, 0.391), (1.013, 0.8912, 0.3314), (1.014, 0.8908, 0.391), (1.014, 0.8908, 0.3314), (1.016, 0.8902, 0.391), (1.016, 0.8902, 0.3314), (1.017, 0.8894, 0.391), (1.017, 0.8894, 0.3314), (1.018, 0.8884, 0.391), (1.018, 0.8884, 0.3314), (1.019, 0.8872, 0.391), (1.019, 0.8872, 0.3314), (1.019, 0.886, 0.391), (1.019, 0.886, 0.3314), (1.019, 0.8847, 0.391), (1.019, 0.8847, 0.3314), (1.019, 0.8834, 0.391), (1.019, 0.8834, 0.3314), (1.019, 0.8821, 0.391), (1.019, 0.8821, 0.3314), (1.018, 0.881, 0.391), (1.018, 0.881, 0.3314), (1.017, 0.8799, 0.391), (1.017, 0.8799, 0.3314), (1.016, 0.8791, 0.391), (1.016, 0.8791, 0.3314), (1.014, 0.8785, 0.391), (1.014, 0.8785, 0.3314), (1.013, 0.8781, 0.391), (1.013, 0.8781, 0.3314), (1.011, 0.878, 0.3275), (1.011, 0.878, 0.2679), (1.01, 0.8781, 0.3275), (1.01, 0.8781, 0.2679), (1.008, 0.8785, 0.3275), (1.009, 0.879, 0.3063), (1.007, 0.8791, 0.3275), (1.007, 0.8796, 0.3063), (1.006, 0.8803, 0.3243), (1.006, 0.8803, 0.3063), (1.005, 0.881, 0.3275), (1.005, 0.8812, 0.3063), (1.004, 0.8821, 0.3275), (1.005, 0.8823, 0.3063), (1.003, 0.8834, 0.3275), (1.004, 0.8835, 0.3063), (1.003, 0.8847, 0.3275), (1.004, 0.8847, 0.3063), (1.003, 0.886, 0.3275), (1.004, 0.8859, 0.3063), (1.004, 0.8872, 0.3275), (1.005, 0.887, 0.3063), (1.005, 0.8884, 0.3275), (1.005, 0.8881, 0.3063), (1.006, 0.8894, 0.3275), (1.006, 0.889, 0.3063), (1.007, 0.8902, 0.3275), (1.007, 0.8898, 0.3063), (1.008, 0.8908, 0.3275), (1.009, 0.8903, 0.3063), (1.01, 0.8912, 0.3275), (1.01, 0.8912, 0.2679), (1.011, 0.8913, 0.3275), (1.012, 0.8908, 0.3063), (1.013, 0.8912, 0.3275), (1.013, 0.8912, 0.2679), (1.014, 0.8908, 0.3275), (1.014, 0.8908, 0.2679), (1.016, 0.8902, 0.3275), (1.016, 0.8902, 0.2679), (1.017, 0.8894, 0.3275), (1.017, 0.8894, 0.2679), (1.018, 0.8884, 0.3275), (1.018, 0.8884, 0.2679), (1.019, 0.8872, 0.3275), (1.019, 0.8872, 0.2679), (1.019, 0.886, 0.3275), (1.019, 0.886, 0.2679), (1.019, 0.8847, 0.3275), (1.019, 0.8847, 0.2679), (1.019, 0.8834, 0.3275), (1.019, 0.8834, 0.2679), (1.019, 0.8821, 0.3275), (1.019, 0.8821, 0.2679), (1.018, 0.881, 0.3275), (1.018, 0.881, 0.2679), (1.017, 0.8799, 0.3275), (1.017, 0.8799, 0.2679), (1.016, 0.8791, 0.3275), (1.016, 0.8791, 0.2679), (1.014, 0.8785, 0.3275), (1.014, 0.8785, 0.2679), (1.013, 0.8781, 0.3275), (1.013, 0.8781, 0.2679), (1.011, 0.878, 0.264), (1.011, 0.878, 0.2043), (1.01, 0.8781, 0.264), (1.01, 0.8781, 0.2043), (1.008, 0.8785, 0.264), (1.009, 0.879, 0.2428), (1.007, 0.8791, 0.264), (1.007, 0.8796, 0.2428), (1.006, 0.8803, 0.2608), (1.006, 0.8803, 0.2428), (1.005, 0.881, 0.264), (1.005, 0.8812, 0.2428), (1.004, 0.8821, 0.264), (1.005, 0.8823, 0.2428), (1.003, 0.8834, 0.264), (1.004, 0.8835, 0.2428), (1.003, 0.8847, 0.264), (1.004, 0.8847, 0.2428), (1.003, 0.886, 0.264), (1.004, 0.8859, 0.2428), (1.004, 0.8872, 0.264), (1.005, 0.887, 0.2428), (1.005, 0.8884, 0.264), (1.005, 0.8881, 0.2428), (1.006, 0.8894, 0.264), (1.006, 0.889, 0.2428), (1.007, 0.8902, 0.264), (1.007, 0.8898, 0.2428), (1.008, 0.8908, 0.264), (1.009, 0.8903, 0.2428), (1.01, 0.8912, 0.264), (1.01, 0.8912, 0.2043), (1.011, 0.8913, 0.264), (1.012, 0.8908, 0.2428), (1.013, 0.8912, 0.264), (1.013, 0.8912, 0.2043), (1.014, 0.8908, 0.264), (1.014, 0.8908, 0.2043), (1.016, 0.8902, 0.264), (1.016, 0.8902, 0.2043), (1.017, 0.8894, 0.264), (1.017, 0.8894, 0.2043), (1.018, 0.8884, 0.264), (1.018, 0.8884, 0.2043), (1.019, 0.8872, 0.264), (1.019, 0.8872, 0.2043), (1.019, 0.886, 0.264), (1.019, 0.886, 0.2043), (1.019, 0.8847, 0.264), (1.019, 0.8847, 0.2043), (1.019, 0.8834, 0.264), (1.019, 0.8834, 0.2043), (1.019, 0.8821, 0.264), (1.019, 0.8821, 0.2043), (1.018, 0.881, 0.264), (1.018, 0.881, 0.2043), (1.017, 0.8799, 0.264), (1.017, 0.8799, 0.2043), (1.016, 0.8791, 0.264), (1.016, 0.8791, 0.2043), (1.014, 0.8785, 0.264), (1.014, 0.8785, 0.2043), (1.013, 0.8781, 0.264), (1.013, 0.8781, 0.2043), (1.011, 0.878, 0.2005), (1.011, 0.878, 0.1408), (1.01, 0.8781, 0.2005), (1.01, 0.8781, 0.1408), (1.008, 0.8785, 0.2005), (1.009, 0.879, 0.1793), (1.007, 0.8791, 0.2005), (1.007, 0.8796, 0.1793), (1.006, 0.8803, 0.1973), (1.006, 0.8803, 0.1793), (1.005, 0.881, 0.2005), (1.005, 0.8812, 0.1793), (1.004, 0.8821, 0.2005), (1.005, 0.8823, 0.1793), (1.003, 0.8834, 0.2005), (1.004, 0.8835, 0.1793), (1.003, 0.8847, 0.2005), (1.004, 0.8847, 0.1793), (1.003, 0.886, 0.2005), (1.004, 0.8859, 0.1793), (1.004, 0.8872, 0.2005), (1.005, 0.887, 0.1793), (1.005, 0.8884, 0.2005), (1.005, 0.8881, 0.1793), (1.006, 0.8894, 0.2005), (1.006, 0.889, 0.1793), (1.007, 0.8902, 0.2005), (1.007, 0.8898, 0.1793), (1.008, 0.8908, 0.2005), (1.009, 0.8903, 0.1793), (1.01, 0.8912, 0.2005), (1.01, 0.8912, 0.1408), (1.011, 0.8913, 0.2005), (1.012, 0.8908, 0.1793), (1.013, 0.8912, 0.2005), (1.013, 0.8912, 0.1408), (1.014, 0.8908, 0.2005), (1.014, 0.8908, 0.1408), (1.016, 0.8902, 0.2005), (1.016, 0.8902, 0.1408), (1.017, 0.8894, 0.2005), (1.017, 0.8894, 0.1408), (1.018, 0.8884, 0.2005), (1.018, 0.8884, 0.1408), (1.019, 0.8872, 0.2005), (1.019, 0.8872, 0.1408), (1.019, 0.886, 0.2005), (1.019, 0.886, 0.1408), (1.019, 0.8847, 0.2005), (1.019, 0.8847, 0.1408), (1.019, 0.8834, 0.2005), (1.019, 0.8834, 0.1408), (1.019, 0.8821, 0.2005), (1.019, 0.8821, 0.1408), (1.018, 0.881, 0.2005), (1.018, 0.881, 0.1408), (1.017, 0.8799, 0.2005), (1.017, 0.8799, 0.1408), (1.016, 0.8791, 0.2005), (1.016, 0.8791, 0.1408), (1.014, 0.8785, 0.2005), (1.014, 0.8785, 0.1408), (1.013, 0.8781, 0.2005), (1.013, 0.8781, 0.1408), (1.011, 0.878, 0.1369), (1.011, 0.878, 0.07731), (1.01, 0.8781, 0.1369), (1.01, 0.8781, 0.07731), (1.008, 0.8785, 0.1369), (1.009, 0.879, 0.1158), (1.007, 0.8791, 0.1369), (1.007, 0.8796, 0.1158), (1.006, 0.8803, 0.1338), (1.006, 0.8803, 0.1158), (1.005, 0.881, 0.1369), (1.005, 0.8812, 0.1158), (1.004, 0.8821, 0.1369), (1.005, 0.8823, 0.1158), (1.003, 0.8834, 0.1369), (1.004, 0.8835, 0.1158), (1.003, 0.8847, 0.1369), (1.004, 0.8847, 0.1158), (1.003, 0.886, 0.1369), (1.004, 0.8859, 0.1158), (1.004, 0.8872, 0.1369), (1.005, 0.887, 0.1158), (1.005, 0.8884, 0.1369), (1.005, 0.8881, 0.1158), (1.006, 0.8894, 0.1369), (1.006, 0.889, 0.1158), (1.007, 0.8902, 0.1369), (1.007, 0.8898, 0.1158), (1.008, 0.8908, 0.1369), (1.009, 0.8903, 0.1158), (1.01, 0.8912, 0.1369), (1.01, 0.8912, 0.07731), (1.011, 0.8913, 0.1369), (1.012, 0.8908, 0.1158), (1.013, 0.8912, 0.1369), (1.013, 0.8912, 0.07731), (1.014, 0.8908, 0.1369), (1.014, 0.8908, 0.07731), (1.016, 0.8902, 0.1369), (1.016, 0.8902, 0.07731), (1.017, 0.8894, 0.1369), (1.017, 0.8894, 0.07731), (1.018, 0.8884, 0.1369), (1.018, 0.8884, 0.07731), (1.019, 0.8872, 0.1369), (1.019, 0.8872, 0.07731), (1.019, 0.886, 0.1369), (1.019, 0.886, 0.07731), (1.019, 0.8847, 0.1369), (1.019, 0.8847, 0.07731), (1.019, 0.8834, 0.1369), (1.019, 0.8834, 0.07731), (1.019, 0.8821, 0.1369), (1.019, 0.8821, 0.07731), (1.018, 0.881, 0.1369), (1.018, 0.881, 0.07731), (1.017, 0.8799, 0.1369), (1.017, 0.8799, 0.07731), (1.016, 0.8791, 0.1369), (1.016, 0.8791, 0.07731), (1.014, 0.8785, 0.1369), (1.014, 0.8785, 0.07731), (1.013, 0.8781, 0.1369), (1.013, 0.8781, 0.07731), (1.011, 0.878, 0.07343), (1.011, 0.878, 0.01379), (1.01, 0.8781, 0.07343), (1.01, 0.8781, 0.01379), (1.008, 0.8785, 0.07343), (1.009, 0.879, 0.05225), (1.007, 0.8791, 0.07343), (1.007, 0.8796, 0.05225), (1.006, 0.8803, 0.07027), (1.006, 0.8803, 0.05225), (1.005, 0.881, 0.07343), (1.005, 0.8812, 0.05225), (1.004, 0.8821, 0.07343), (1.005, 0.8823, 0.05225), (1.003, 0.8834, 0.07343), (1.004, 0.8835, 0.05225), (1.003, 0.8847, 0.07343), (1.004, 0.8847, 0.05225), (1.003, 0.886, 0.07343), (1.004, 0.8859, 0.05225), (1.004, 0.8872, 0.07343), (1.005, 0.887, 0.05225), (1.005, 0.8884, 0.07343), (1.005, 0.8881, 0.05225), (1.006, 0.8894, 0.07343), (1.006, 0.889, 0.05225), (1.007, 0.8902, 0.07343), (1.007, 0.8898, 0.05225), (1.008, 0.8908, 0.07343), (1.009, 0.8903, 0.05225), (1.01, 0.8912, 0.07343), (1.01, 0.8912, 0.01379), (1.011, 0.8913, 0.07343), (1.012, 0.8908, 0.05225), (1.013, 0.8912, 0.07343), (1.013, 0.8912, 0.01379), (1.014, 0.8908, 0.07343), (1.014, 0.8908, 0.01379), (1.016, 0.8902, 0.07343), (1.016, 0.8902, 0.01379), (1.017, 0.8894, 0.07343), (1.017, 0.8894, 0.01379), (1.018, 0.8884, 0.07343), (1.018, 0.8884, 0.01379), (1.019, 0.8872, 0.07343), (1.019, 0.8872, 0.01379), (1.019, 0.886, 0.07343), (1.019, 0.886, 0.01379), (1.019, 0.8847, 0.07343), (1.019, 0.8847, 0.01379), (1.019, 0.8834, 0.07343), (1.019, 0.8834, 0.01379), (1.019, 0.8821, 0.07343), (1.019, 0.8821, 0.01379), (1.018, 0.881, 0.07343), (1.018, 0.881, 0.01379), (1.017, 0.8799, 0.07343), (1.017, 0.8799, 0.01379), (1.016, 0.8791, 0.07343), (1.016, 0.8791, 0.01379), (1.014, 0.8785, 0.07343), (1.014, 0.8785, 0.01379), (1.013, 0.8781, 0.07343), (1.013, 0.8781, 0.01379)], [], [(0, 1, 3, 2), (2, 3, 5, 4), (4, 5, 7, 6), (6, 7, 9, 8), (8, 9, 11, 10), (10, 11, 13, 12), (12, 13, 15, 14), (14, 15, 17, 16), (16, 17, 19, 18), (18, 19, 21, 20), (20, 21, 23, 22), (22, 23, 25, 24), (24, 25, 27, 26), (26, 27, 29, 28), (28, 29, 31, 30), (30, 31, 33, 32), (32, 33, 35, 34), (34, 35, 37, 36), (36, 37, 39, 38), (38, 39, 41, 40), (40, 41, 43, 42), (42, 43, 45, 44), (44, 45, 47, 46), (46, 47, 49, 48), (48, 49, 51, 50), (50, 51, 53, 52), (52, 53, 55, 54), (54, 55, 57, 56), (56, 57, 59, 58), (58, 59, 61, 60), (3, 1, 63, 61, 59, 57, 55, 53, 51, 49, 47, 45, 43, 41, 39, 37, 35, 33, 31, 29, 27, 25, 23, 21, 19, 17, 15, 13, 11, 9, 7, 5), (62, 63, 1, 0), (60, 61, 63, 62), (0, 2, 4, 6, 8, 10, 12, 14, 16, 18, 20, 22, 24, 26, 28, 30, 32, 34, 36, 38, 40, 42, 44, 46, 48, 50, 52, 54, 56, 58, 60, 62), (64, 65, 67, 66), (66, 67, 69, 68), (68, 69, 71, 70), (70, 71, 73, 72), (72, 73, 75, 74), (74, 75, 77, 76), (76, 77, 79, 78), (78, 79, 81, 80), (80, 81, 83, 82), (82, 83, 85, 84), (84, 85, 87, 86), (86, 87, 89, 88), (88, 89, 91, 90), (90, 91, 93, 92), (92, 93, 95, 94), (94, 95, 97, 96), (96, 97, 99, 98), (98, 99, 101, 100), (100, 101, 103, 102), (102, 103, 105, 104), (104, 105, 107, 106), (106, 107, 109, 108), (108, 109, 111, 110), (110, 111, 113, 112), (112, 113, 115, 114), (114, 115, 117, 116), (116, 117, 119, 118), (118, 119, 121, 120), (120, 121, 123, 122), (122, 123, 125, 124), (67, 65, 127, 125, 123, 121, 119, 117, 115, 113, 111, 109, 107, 105, 103, 101, 99, 97, 95, 93, 91, 89, 87, 85, 83, 81, 79, 77, 75, 73, 71, 69), (126, 127, 65, 64), (124, 125, 127, 126), (64, 66, 68, 70, 72, 74, 76, 78, 80, 82, 84, 86, 88, 90, 92, 94, 96, 98, 100, 102, 104, 106, 108, 110, 112, 114, 116, 118, 120, 122, 124, 126), (128, 129, 131, 130), (130, 131, 133, 132), (132, 133, 135, 134), (134, 135, 137, 136), (136, 137, 139, 138), (138, 139, 141, 140), (140, 141, 143, 142), (142, 143, 145, 144), (144, 145, 147, 146), (146, 147, 149, 148), (148, 149, 151, 150), (150, 151, 153, 152), (152, 153, 155, 154), (154, 155, 157, 156), (156, 157, 159, 158), (158, 159, 161, 160), (160, 161, 163, 162), (162, 163, 165, 164), (164, 165, 167, 166), (166, 167, 169, 168), (168, 169, 171, 170), (170, 171, 173, 172), (172, 173, 175, 174), (174, 175, 177, 176), (176, 177, 179, 178), (178, 179, 181, 180), (180, 181, 183, 182), (182, 183, 185, 184), (184, 185, 187, 186), (186, 187, 189, 188), (131, 129, 191, 189, 187, 185, 183, 181, 179, 177, 175, 173, 171, 169, 167, 165, 163, 161, 159, 157, 155, 153, 151, 149, 147, 145, 143, 141, 139, 137, 135, 133), (190, 191, 129, 128), (188, 189, 191, 190), (128, 130, 132, 134, 136, 138, 140, 142, 144, 146, 148, 150, 152, 154, 156, 158, 160, 162, 164, 166, 168, 170, 172, 174, 176, 178, 180, 182, 184, 186, 188, 190), (192, 193, 195, 194), (194, 195, 197, 196), (196, 197, 199, 198), (198, 199, 201, 200), (200, 201, 203, 202), (202, 203, 205, 204), (204, 205, 207, 206), (206, 207, 209, 208), (208, 209, 211, 210), (210, 211, 213, 212), (212, 213, 215, 214), (214, 215, 217, 216), (216, 217, 219, 218), (218, 219, 221, 220), (220, 221, 223, 222), (222, 223, 225, 224), (224, 225, 227, 226), (226, 227, 229, 228), (228, 229, 231, 230), (230, 231, 233, 232), (232, 233, 235, 234), (234, 235, 237, 236), (236, 237, 239, 238), (238, 239, 241, 240), (240, 241, 243, 242), (242, 243, 245, 244), (244, 245, 247, 246), (246, 247, 249, 248), (248, 249, 251, 250), (250, 251, 253, 252), (195, 193, 255, 253, 251, 249, 247, 245, 243, 241, 239, 237, 235, 233, 231, 229, 227, 225, 223, 221, 219, 217, 215, 213, 211, 209, 207, 205, 203, 201, 199, 197), (254, 255, 193, 192), (252, 253, 255, 254), (192, 194, 196, 198, 200, 202, 204, 206, 208, 210, 212, 214, 216, 218, 220, 222, 224, 226, 228, 230, 232, 234, 236, 238, 240, 242, 244, 246, 248, 250, 252, 254), (256, 257, 259, 258), (258, 259, 261, 260), (260, 261, 263, 262), (262, 263, 265, 264), (264, 265, 267, 266), (266, 267, 269, 268), (268, 269, 271, 270), (270, 271, 273, 272), (272, 273, 275, 274), (274, 275, 277, 276), (276, 277, 279, 278), (278, 279, 281, 280), (280, 281, 283, 282), (282, 283, 285, 284), (284, 285, 287, 286), (286, 287, 289, 288), (288, 289, 291, 290), (290, 291, 293, 292), (292, 293, 295, 294), (294, 295, 297, 296), (296, 297, 299, 298), (298, 299, 301, 300), (300, 301, 303, 302), (302, 303, 305, 304), (304, 305, 307, 306), (306, 307, 309, 308), (308, 309, 311, 310), (310, 311, 313, 312), (312, 313, 315, 314), (314, 315, 317, 316), (259, 257, 319, 317, 315, 313, 311, 309, 307, 305, 303, 301, 299, 297, 295, 293, 291, 289, 287, 285, 283, 281, 279, 277, 275, 273, 271, 269, 267, 265, 263, 261), (318, 319, 257, 256), (316, 317, 319, 318), (256, 258, 260, 262, 264, 266, 268, 270, 272, 274, 276, 278, 280, 282, 284, 286, 288, 290, 292, 294, 296, 298, 300, 302, 304, 306, 308, 310, 312, 314, 316, 318), (320, 321, 323, 322), (322, 323, 325, 324), (324, 325, 327, 326), (326, 327, 329, 328), (328, 329, 331, 330), (330, 331, 333, 332), (332, 333, 335, 334), (334, 335, 337, 336), (336, 337, 339, 338), (338, 339, 341, 340), (340, 341, 343, 342), (342, 343, 345, 344), (344, 345, 347, 346), (346, 347, 349, 348), (348, 349, 351, 350), (350, 351, 353, 352), (352, 353, 355, 354), (354, 355, 357, 356), (356, 357, 359, 358), (358, 359, 361, 360), (360, 361, 363, 362), (362, 363, 365, 364), (364, 365, 367, 366), (366, 367, 369, 368), (368, 369, 371, 370), (370, 371, 373, 372), (372, 373, 375, 374), (374, 375, 377, 376), (376, 377, 379, 378), (378, 379, 381, 380), (323, 321, 383, 381, 379, 377, 375, 373, 371, 369, 367, 365, 363, 361, 359, 357, 355, 353, 351, 349, 347, 345, 343, 341, 339, 337, 335, 333, 331, 329, 327, 325), (382, 383, 321, 320), (380, 381, 383, 382), (320, 322, 324, 326, 328, 330, 332, 334, 336, 338, 340, 342, 344, 346, 348, 350, 352, 354, 356, 358, 360, 362, 364, 366, 368, 370, 372, 374, 376, 378, 380, 382), (384, 385, 387, 386), (386, 387, 389, 388), (388, 389, 391, 390), (390, 391, 393, 392), (392, 393, 395, 394), (394, 395, 397, 396), (396, 397, 399, 398), (398, 399, 401, 400), (400, 401, 403, 402), (402, 403, 405, 404), (404, 405, 407, 406), (406, 407, 409, 408), (408, 409, 411, 410), (410, 411, 413, 412), (412, 413, 415, 414), (414, 415, 417, 416), (416, 417, 419, 418), (418, 419, 421, 420), (420, 421, 423, 422), (422, 423, 425, 424), (424, 425, 427, 426), (426, 427, 429, 428), (428, 429, 431, 430), (430, 431, 433, 432), (432, 433, 435, 434), (434, 435, 437, 436), (436, 437, 439, 438), (438, 439, 441, 440), (440, 441, 443, 442), (442, 443, 445, 444), (387, 385, 447, 445, 443, 441, 439, 437, 435, 433, 431, 429, 427, 425, 423, 421, 419, 417, 415, 413, 411, 409, 407, 405, 403, 401, 399, 397, 395, 393, 391, 389), (446, 447, 385, 384), (444, 445, 447, 446), (384, 386, 388, 390, 392, 394, 396, 398, 400, 402, 404, 406, 408, 410, 412, 414, 416, 418, 420, 422, 424, 426, 428, 430, 432, 434, 436, 438, 440, 442, 444, 446), (448, 449, 451, 450), (450, 451, 453, 452), (452, 453, 455, 454), (454, 455, 457, 456), (456, 457, 459, 458), (458, 459, 461, 460), (460, 461, 463, 462), (462, 463, 465, 464), (464, 465, 467, 466), (466, 467, 469, 468), (468, 469, 471, 470), (470, 471, 473, 472), (472, 473, 475, 474), (474, 475, 477, 476), (476, 477, 479, 478), (478, 479, 481, 480), (480, 481, 483, 482), (482, 483, 485, 484), (484, 485, 487, 486), (486, 487, 489, 488), (488, 489, 491, 490), (490, 491, 493, 492), (492, 493, 495, 494), (494, 495, 497, 496), (496, 497, 499, 498), (498, 499, 501, 500), (500, 501, 503, 502), (502, 503, 505, 504), (504, 505, 507, 506), (506, 507, 509, 508), (451, 449, 511, 509, 507, 505, 503, 501, 499, 497, 495, 493, 491, 489, 487, 485, 483, 481, 479, 477, 475, 473, 471, 469, 467, 465, 463, 461, 459, 457, 455, 453), (510, 511, 449, 448), (508, 509, 511, 510), (448, 450, 452, 454, 456, 458, 460, 462, 464, 466, 468, 470, 472, 474, 476, 478, 480, 482, 484, 486, 488, 490, 492, 494, 496, 498, 500, 502, 504, 506, 508, 510), (512, 513, 515, 514), (514, 515, 517, 516), (516, 517, 519, 518), (518, 519, 521, 520), (520, 521, 523, 522), (522, 523, 525, 524), (524, 525, 527, 526), (526, 527, 529, 528), (528, 529, 531, 530), (530, 531, 533, 532), (532, 533, 535, 534), (534, 535, 537, 536), (536, 537, 539, 538), (538, 539, 541, 540), (540, 541, 543, 542), (542, 543, 545, 544), (544, 545, 547, 546), (546, 547, 549, 548), (548, 549, 551, 550), (550, 551, 553, 552), (552, 553, 555, 554), (554, 555, 557, 556), (556, 557, 559, 558), (558, 559, 561, 560), (560, 561, 563, 562), (562, 563, 565, 564), (564, 565, 567, 566), (566, 567, 569, 568), (568, 569, 571, 570), (570, 571, 573, 572), (515, 513, 575, 573, 571, 569, 567, 565, 563, 561, 559, 557, 555, 553, 551, 549, 547, 545, 543, 541, 539, 537, 535, 533, 531, 529, 527, 525, 523, 521, 519, 517), (574, 575, 513, 512), (572, 573, 575, 574), (512, 514, 516, 518, 520, 522, 524, 526, 528, 530, 532, 534, 536, 538, 540, 542, 544, 546, 548, 550, 552, 554, 556, 558, 560, 562, 564, 566, 568, 570, 572, 574), (576, 577, 579, 578), (578, 579, 581, 580), (580, 581, 583, 582), (582, 583, 585, 584), (584, 585, 587, 586), (586, 587, 589, 588), (588, 589, 591, 590), (590, 591, 593, 592), (592, 593, 595, 594), (594, 595, 597, 596), (596, 597, 599, 598), (598, 599, 601, 600), (600, 601, 603, 602), (602, 603, 605, 604), (604, 605, 607, 606), (606, 607, 609, 608), (608, 609, 611, 610), (610, 611, 613, 612), (612, 613, 615, 614), (614, 615, 617, 616), (616, 617, 619, 618), (618, 619, 621, 620), (620, 621, 623, 622), (622, 623, 625, 624), (624, 625, 627, 626), (626, 627, 629, 628), (628, 629, 631, 630), (630, 631, 633, 632), (632, 633, 635, 634), (634, 635, 637, 636), (579, 577, 639, 637, 635, 633, 631, 629, 627, 625, 623, 621, 619, 617, 615, 613, 611, 609, 607, 605, 603, 601, 599, 597, 595, 593, 591, 589, 587, 585, 583, 581), (638, 639, 577, 576), (636, 637, 639, 638), (576, 578, 580, 582, 584, 586, 588, 590, 592, 594, 596, 598, 600, 602, 604, 606, 608, 610, 612, 614, 616, 618, 620, 622, 624, 626, 628, 630, 632, 634, 636, 638), (640, 641, 643, 642), (642, 643, 645, 644), (644, 645, 647, 646), (646, 647, 649, 648), (648, 649, 651, 650), (650, 651, 653, 652), (652, 653, 655, 654), (654, 655, 657, 656), (656, 657, 659, 658), (658, 659, 661, 660), (660, 661, 663, 662), (662, 663, 665, 664), (664, 665, 667, 666), (666, 667, 669, 668), (668, 669, 671, 670), (670, 671, 673, 672), (672, 673, 675, 674), (674, 675, 677, 676), (676, 677, 679, 678), (678, 679, 681, 680), (680, 681, 683, 682), (682, 683, 685, 684), (684, 685, 687, 686), (686, 687, 689, 688), (688, 689, 691, 690), (690, 691, 693, 692), (692, 693, 695, 694), (694, 695, 697, 696), (696, 697, 699, 698), (698, 699, 701, 700), (643, 641, 703, 701, 699, 697, 695, 693, 691, 689, 687, 685, 683, 681, 679, 677, 675, 673, 671, 669, 667, 665, 663, 661, 659, 657, 655, 653, 651, 649, 647, 645), (702, 703, 641, 640), (700, 701, 703, 702), (640, 642, 644, 646, 648, 650, 652, 654, 656, 658, 660, 662, 664, 666, 668, 670, 672, 674, 676, 678, 680, 682, 684, 686, 688, 690, 692, 694, 696, 698, 700, 702), (704, 705, 707, 706), (706, 707, 709, 708), (708, 709, 711, 710), (710, 711, 713, 712), (712, 713, 715, 714), (714, 715, 717, 716), (716, 717, 719, 718), (718, 719, 721, 720), (720, 721, 723, 722), (722, 723, 725, 724), (724, 725, 727, 726), (726, 727, 729, 728), (728, 729, 731, 730), (730, 731, 733, 732), (732, 733, 735, 734), (734, 735, 737, 736), (736, 737, 739, 738), (738, 739, 741, 740), (740, 741, 743, 742), (742, 743, 745, 744), (744, 745, 747, 746), (746, 747, 749, 748), (748, 749, 751, 750), (750, 751, 753, 752), (752, 753, 755, 754), (754, 755, 757, 756), (756, 757, 759, 758), (758, 759, 761, 760), (760, 761, 763, 762), (762, 763, 765, 764), (707, 705, 767, 765, 763, 761, 759, 757, 755, 753, 751, 749, 747, 745, 743, 741, 739, 737, 735, 733, 731, 729, 727, 725, 723, 721, 719, 717, 715, 713, 711, 709), (766, 767, 705, 704), (764, 765, 767, 766), (704, 706, 708, 710, 712, 714, 716, 718, 720, 722, 724, 726, 728, 730, 732, 734, 736, 738, 740, 742, 744, 746, 748, 750, 752, 754, 756, 758, 760, 762, 764, 766), (768, 769, 771, 770), (770, 771, 773, 772), (772, 773, 775, 774), (774, 775, 777, 776), (776, 777, 779, 778), (778, 779, 781, 780), (780, 781, 783, 782), (782, 783, 785, 784), (784, 785, 787, 786), (786, 787, 789, 788), (788, 789, 791, 790), (790, 791, 793, 792), (792, 793, 795, 794), (794, 795, 797, 796), (796, 797, 799, 798), (798, 799, 801, 800), (800, 801, 803, 802), (802, 803, 805, 804), (804, 805, 807, 806), (806, 807, 809, 808), (808, 809, 811, 810), (810, 811, 813, 812), (812, 813, 815, 814), (814, 815, 817, 816), (816, 817, 819, 818), (818, 819, 821, 820), (820, 821, 823, 822), (822, 823, 825, 824), (824, 825, 827, 826), (826, 827, 829, 828), (771, 769, 831, 829, 827, 825, 823, 821, 819, 817, 815, 813, 811, 809, 807, 805, 803, 801, 799, 797, 795, 793, 791, 789, 787, 785, 783, 781, 779, 777, 775, 773), (830, 831, 769, 768), (828, 829, 831, 830), (768, 770, 772, 774, 776, 778, 780, 782, 784, 786, 788, 790, 792, 794, 796, 798, 800, 802, 804, 806, 808, 810, 812, 814, 816, 818, 820, 822, 824, 826, 828, 830), (832, 833, 835, 834), (834, 835, 837, 836), (836, 837, 839, 838), (838, 839, 841, 840), (840, 841, 843, 842), (842, 843, 845, 844), (844, 845, 847, 846), (846, 847, 849, 848), (848, 849, 851, 850), (850, 851, 853, 852), (852, 853, 855, 854), (854, 855, 857, 856), (856, 857, 859, 858), (858, 859, 861, 860), (860, 861, 863, 862), (862, 863, 865, 864), (864, 865, 867, 866), (866, 867, 869, 868), (868, 869, 871, 870), (870, 871, 873, 872), (872, 873, 875, 874), (874, 875, 877, 876), (876, 877, 879, 878), (878, 879, 881, 880), (880, 881, 883, 882), (882, 883, 885, 884), (884, 885, 887, 886), (886, 887, 889, 888), (888, 889, 891, 890), (890, 891, 893, 892), (835, 833, 895, 893, 891, 889, 887, 885, 883, 881, 879, 877, 875, 873, 871, 869, 867, 865, 863, 861, 859, 857, 855, 853, 851, 849, 847, 845, 843, 841, 839, 837), (894, 895, 833, 832), (892, 893, 895, 894), (832, 834, 836, 838, 840, 842, 844, 846, 848, 850, 852, 854, 856, 858, 860, 862, 864, 866, 868, 870, 872, 874, 876, 878, 880, 882, 884, 886, 888, 890, 892, 894), (896, 897, 899, 898), (898, 899, 901, 900), (900, 901, 903, 902), (902, 903, 905, 904), (904, 905, 907, 906), (906, 907, 909, 908), (908, 909, 911, 910), (910, 911, 913, 912), (912, 913, 915, 914), (914, 915, 917, 916), (916, 917, 919, 918), (918, 919, 921, 920), (920, 921, 923, 922), (922, 923, 925, 924), (924, 925, 927, 926), (926, 927, 929, 928), (928, 929, 931, 930), (930, 931, 933, 932), (932, 933, 935, 934), (934, 935, 937, 936), (936, 937, 939, 938), (938, 939, 941, 940), (940, 941, 943, 942), (942, 943, 945, 944), (944, 945, 947, 946), (946, 947, 949, 948), (948, 949, 951, 950), (950, 951, 953, 952), (952, 953, 955, 954), (954, 955, 957, 956), (899, 897, 959, 957, 955, 953, 951, 949, 947, 945, 943, 941, 939, 937, 935, 933, 931, 929, 927, 925, 923, 921, 919, 917, 915, 913, 911, 909, 907, 905, 903, 901), (958, 959, 897, 896), (956, 957, 959, 958), (896, 898, 900, 902, 904, 906, 908, 910, 912, 914, 916, 918, 920, 922, 924, 926, 928, 930, 932, 934, 936, 938, 940, 942, 944, 946, 948, 950, 952, 954, 956, 958), (960, 961, 963, 962), (962, 963, 965, 964), (964, 965, 967, 966), (966, 967, 969, 968), (968, 969, 971, 970), (970, 971, 973, 972), (972, 973, 975, 974), (974, 975, 977, 976), (976, 977, 979, 978), (978, 979, 981, 980), (980, 981, 983, 982), (982, 983, 985, 984), (984, 985, 987, 986), (986, 987, 989, 988), (988, 989, 991, 990), (990, 991, 993, 992), (992, 993, 995, 994), (994, 995, 997, 996), (996, 997, 999, 998), (998, 999, 1001, 1000), (1000, 1001, 1003, 1002), (1002, 1003, 1005, 1004), (1004, 1005, 1007, 1006), (1006, 1007, 1009, 1008), (1008, 1009, 1011, 1010), (1010, 1011, 1013, 1012), (1012, 1013, 1015, 1014), (1014, 1015, 1017, 1016), (1016, 1017, 1019, 1018), (1018, 1019, 1021, 1020), (963, 961, 1023, 1021, 1019, 1017, 1015, 1013, 1011, 1009, 1007, 1005, 1003, 1001, 999, 997, 995, 993, 991, 989, 987, 985, 983, 981, 979, 977, 975, 973, 971, 969, 967, 965), (1022, 1023, 961, 960), (1020, 1021, 1023, 1022), (960, 962, 964, 966, 968, 970, 972, 974, 976, 978, 980, 982, 984, 986, 988, 990, 992, 994, 996, 998, 1000, 1002, 1004, 1006, 1008, 1010, 1012, 1014, 1016, 1018, 1020, 1022), (1024, 1025, 1027, 1026), (1026, 1027, 1029, 1028), (1028, 1029, 1031, 1030), (1030, 1031, 1033, 1032), (1032, 1033, 1035, 1034), (1034, 1035, 1037, 1036), (1036, 1037, 1039, 1038), (1038, 1039, 1041, 1040), (1040, 1041, 1043, 1042), (1042, 1043, 1045, 1044), (1044, 1045, 1047, 1046), (1046, 1047, 1049, 1048), (1048, 1049, 1051, 1050), (1050, 1051, 1053, 1052), (1052, 1053, 1055, 1054), (1054, 1055, 1057, 1056), (1056, 1057, 1059, 1058), (1058, 1059, 1061, 1060), (1060, 1061, 1063, 1062), (1062, 1063, 1065, 1064), (1064, 1065, 1067, 1066), (1066, 1067, 1069, 1068), (1068, 1069, 1071, 1070), (1070, 1071, 1073, 1072), (1072, 1073, 1075, 1074), (1074, 1075, 1077, 1076), (1076, 1077, 1079, 1078), (1078, 1079, 1081, 1080), (1080, 1081, 1083, 1082), (1082, 1083, 1085, 1084), (1027, 1025, 1087, 1085, 1083, 1081, 1079, 1077, 1075, 1073, 1071, 1069, 1067, 1065, 1063, 1061, 1059, 1057, 1055, 1053, 1051, 1049, 1047, 1045, 1043, 1041, 1039, 1037, 1035, 1033, 1031, 1029), (1086, 1087, 1025, 1024), (1084, 1085, 1087, 1086), (1024, 1026, 1028, 1030, 1032, 1034, 1036, 1038, 1040, 1042, 1044, 1046, 1048, 1050, 1052, 1054, 1056, 1058, 1060, 1062, 1064, 1066, 1068, 1070, 1072, 1074, 1076, 1078, 1080, 1082, 1084, 1086), (1088, 1089, 1091, 1090), (1090, 1091, 1093, 1092), (1092, 1093, 1095, 1094), (1094, 1095, 1097, 1096), (1096, 1097, 1099, 1098), (1098, 1099, 1101, 1100), (1100, 1101, 1103, 1102), (1102, 1103, 1105, 1104), (1104, 1105, 1107, 1106), (1106, 1107, 1109, 1108), (1108, 1109, 1111, 1110), (1110, 1111, 1113, 1112), (1112, 1113, 1115, 1114), (1114, 1115, 1117, 1116), (1116, 1117, 1119, 1118), (1118, 1119, 1121, 1120), (1120, 1121, 1123, 1122), (1122, 1123, 1125, 1124), (1124, 1125, 1127, 1126), (1126, 1127, 1129, 1128), (1128, 1129, 1131, 1130), (1130, 1131, 1133, 1132), (1132, 1133, 1135, 1134), (1134, 1135, 1137, 1136), (1136, 1137, 1139, 1138), (1138, 1139, 1141, 1140), (1140, 1141, 1143, 1142), (1142, 1143, 1145, 1144), (1144, 1145, 1147, 1146), (1146, 1147, 1149, 1148), (1091, 1089, 1151, 1149, 1147, 1145, 1143, 1141, 1139, 1137, 1135, 1133, 1131, 1129, 1127, 1125, 1123, 1121, 1119, 1117, 1115, 1113, 1111, 1109, 1107, 1105, 1103, 1101, 1099, 1097, 1095, 1093), (1150, 1151, 1089, 1088), (1148, 1149, 1151, 1150), (1088, 1090, 1092, 1094, 1096, 1098, 1100, 1102, 1104, 1106, 1108, 1110, 1112, 1114, 1116, 1118, 1120, 1122, 1124, 1126, 1128, 1130, 1132, 1134, 1136, 1138, 1140, 1142, 1144, 1146, 1148, 1150), (1152, 1153, 1155, 1154), (1154, 1155, 1157, 1156), (1156, 1157, 1159, 1158), (1158, 1159, 1161, 1160), (1160, 1161, 1163, 1162), (1162, 1163, 1165, 1164), (1164, 1165, 1167, 1166), (1166, 1167, 1169, 1168), (1168, 1169, 1171, 1170), (1170, 1171, 1173, 1172), (1172, 1173, 1175, 1174), (1174, 1175, 1177, 1176), (1176, 1177, 1179, 1178), (1178, 1179, 1181, 1180), (1180, 1181, 1183, 1182), (1182, 1183, 1185, 1184), (1184, 1185, 1187, 1186), (1186, 1187, 1189, 1188), (1188, 1189, 1191, 1190), (1190, 1191, 1193, 1192), (1192, 1193, 1195, 1194), (1194, 1195, 1197, 1196), (1196, 1197, 1199, 1198), (1198, 1199, 1201, 1200), (1200, 1201, 1203, 1202), (1202, 1203, 1205, 1204), (1204, 1205, 1207, 1206), (1206, 1207, 1209, 1208), (1208, 1209, 1211, 1210), (1210, 1211, 1213, 1212), (1155, 1153, 1215, 1213, 1211, 1209, 1207, 1205, 1203, 1201, 1199, 1197, 1195, 1193, 1191, 1189, 1187, 1185, 1183, 1181, 1179, 1177, 1175, 1173, 1171, 1169, 1167, 1165, 1163, 1161, 1159, 1157), (1214, 1215, 1153, 1152), (1212, 1213, 1215, 1214), (1152, 1154, 1156, 1158, 1160, 1162, 1164, 1166, 1168, 1170, 1172, 1174, 1176, 1178, 1180, 1182, 1184, 1186, 1188, 1190, 1192, 1194, 1196, 1198, 1200, 1202, 1204, 1206, 1208, 1210, 1212, 1214), (1216, 1217, 1219, 1218), (1218, 1219, 1221, 1220), (1220, 1221, 1223, 1222), (1222, 1223, 1225, 1224), (1224, 1225, 1227, 1226), (1226, 1227, 1229, 1228), (1228, 1229, 1231, 1230), (1230, 1231, 1233, 1232), (1232, 1233, 1235, 1234), (1234, 1235, 1237, 1236), (1236, 1237, 1239, 1238), (1238, 1239, 1241, 1240), (1240, 1241, 1243, 1242), (1242, 1243, 1245, 1244), (1244, 1245, 1247, 1246), (1246, 1247, 1249, 1248), (1248, 1249, 1251, 1250), (1250, 1251, 1253, 1252), (1252, 1253, 1255, 1254), (1254, 1255, 1257, 1256), (1256, 1257, 1259, 1258), (1258, 1259, 1261, 1260), (1260, 1261, 1263, 1262), (1262, 1263, 1265, 1264), (1264, 1265, 1267, 1266), (1266, 1267, 1269, 1268), (1268, 1269, 1271, 1270), (1270, 1271, 1273, 1272), (1272, 1273, 1275, 1274), (1274, 1275, 1277, 1276), (1219, 1217, 1279, 1277, 1275, 1273, 1271, 1269, 1267, 1265, 1263, 1261, 1259, 1257, 1255, 1253, 1251, 1249, 1247, 1245, 1243, 1241, 1239, 1237, 1235, 1233, 1231, 1229, 1227, 1225, 1223, 1221), (1278, 1279, 1217, 1216), (1276, 1277, 1279, 1278), (1216, 1218, 1220, 1222, 1224, 1226, 1228, 1230, 1232, 1234, 1236, 1238, 1240, 1242, 1244, 1246, 1248, 1250, 1252, 1254, 1256, 1258, 1260, 1262, 1264, 1266, 1268, 1270, 1272, 1274, 1276, 1278), (1280, 1281, 1283, 1282), (1282, 1283, 1285, 1284), (1284, 1285, 1287, 1286), (1286, 1287, 1289, 1288), (1288, 1289, 1291, 1290), (1290, 1291, 1293, 1292), (1292, 1293, 1295, 1294), (1294, 1295, 1297, 1296), (1296, 1297, 1299, 1298), (1298, 1299, 1301, 1300), (1300, 1301, 1303, 1302), (1302, 1303, 1305, 1304), (1304, 1305, 1307, 1306), (1306, 1307, 1309, 1308), (1308, 1309, 1311, 1310), (1310, 1311, 1313, 1312), (1312, 1313, 1315, 1314), (1314, 1315, 1317, 1316), (1316, 1317, 1319, 1318), (1318, 1319, 1321, 1320), (1320, 1321, 1323, 1322), (1322, 1323, 1325, 1324), (1324, 1325, 1327, 1326), (1326, 1327, 1329, 1328), (1328, 1329, 1331, 1330), (1330, 1331, 1333, 1332), (1332, 1333, 1335, 1334), (1334, 1335, 1337, 1336), (1336, 1337, 1339, 1338), (1338, 1339, 1341, 1340), (1283, 1281, 1343, 1341, 1339, 1337, 1335, 1333, 1331, 1329, 1327, 1325, 1323, 1321, 1319, 1317, 1315, 1313, 1311, 1309, 1307, 1305, 1303, 1301, 1299, 1297, 1295, 1293, 1291, 1289, 1287, 1285), (1342, 1343, 1281, 1280), (1340, 1341, 1343, 1342), (1280, 1282, 1284, 1286, 1288, 1290, 1292, 1294, 1296, 1298, 1300, 1302, 1304, 1306, 1308, 1310, 1312, 1314, 1316, 1318, 1320, 1322, 1324, 1326, 1328, 1330, 1332, 1334, 1336, 1338, 1340, 1342), (1344, 1345, 1347, 1346), (1346, 1347, 1349, 1348), (1348, 1349, 1351, 1350), (1350, 1351, 1353, 1352), (1352, 1353, 1355, 1354), (1354, 1355, 1357, 1356), (1356, 1357, 1359, 1358), (1358, 1359, 1361, 1360), (1360, 1361, 1363, 1362), (1362, 1363, 1365, 1364), (1364, 1365, 1367, 1366), (1366, 1367, 1369, 1368), (1368, 1369, 1371, 1370), (1370, 1371, 1373, 1372), (1372, 1373, 1375, 1374), (1374, 1375, 1377, 1376), (1376, 1377, 1379, 1378), (1378, 1379, 1381, 1380), (1380, 1381, 1383, 1382), (1382, 1383, 1385, 1384), (1384, 1385, 1387, 1386), (1386, 1387, 1389, 1388), (1388, 1389, 1391, 1390), (1390, 1391, 1393, 1392), (1392, 1393, 1395, 1394), (1394, 1395, 1397, 1396), (1396, 1397, 1399, 1398), (1398, 1399, 1401, 1400), (1400, 1401, 1403, 1402), (1402, 1403, 1405, 1404), (1347, 1345, 1407, 1405, 1403, 1401, 1399, 1397, 1395, 1393, 1391, 1389, 1387, 1385, 1383, 1381, 1379, 1377, 1375, 1373, 1371, 1369, 1367, 1365, 1363, 1361, 1359, 1357, 1355, 1353, 1351, 1349), (1406, 1407, 1345, 1344), (1404, 1405, 1407, 1406), (1344, 1346, 1348, 1350, 1352, 1354, 1356, 1358, 1360, 1362, 1364, 1366, 1368, 1370, 1372, 1374, 1376, 1378, 1380, 1382, 1384, 1386, 1388, 1390, 1392, 1394, 1396, 1398, 1400, 1402, 1404, 1406), (1408, 1409, 1411, 1410), (1410, 1411, 1413, 1412), (1412, 1413, 1415, 1414), (1414, 1415, 1417, 1416), (1416, 1417, 1419, 1418), (1418, 1419, 1421, 1420), (1420, 1421, 1423, 1422), (1422, 1423, 1425, 1424), (1424, 1425, 1427, 1426), (1426, 1427, 1429, 1428), (1428, 1429, 1431, 1430), (1430, 1431, 1433, 1432), (1432, 1433, 1435, 1434), (1434, 1435, 1437, 1436), (1436, 1437, 1439, 1438), (1438, 1439, 1441, 1440), (1440, 1441, 1443, 1442), (1442, 1443, 1445, 1444), (1444, 1445, 1447, 1446), (1446, 1447, 1449, 1448), (1448, 1449, 1451, 1450), (1450, 1451, 1453, 1452), (1452, 1453, 1455, 1454), (1454, 1455, 1457, 1456), (1456, 1457, 1459, 1458), (1458, 1459, 1461, 1460), (1460, 1461, 1463, 1462), (1462, 1463, 1465, 1464), (1464, 1465, 1467, 1466), (1466, 1467, 1469, 1468), (1411, 1409, 1471, 1469, 1467, 1465, 1463, 1461, 1459, 1457, 1455, 1453, 1451, 1449, 1447, 1445, 1443, 1441, 1439, 1437, 1435, 1433, 1431, 1429, 1427, 1425, 1423, 1421, 1419, 1417, 1415, 1413), (1470, 1471, 1409, 1408), (1468, 1469, 1471, 1470), (1408, 1410, 1412, 1414, 1416, 1418, 1420, 1422, 1424, 1426, 1428, 1430, 1432, 1434, 1436, 1438, 1440, 1442, 1444, 1446, 1448, 1450, 1452, 1454, 1456, 1458, 1460, 1462, 1464, 1466, 1468, 1470), (1472, 1473, 1475, 1474), (1474, 1475, 1477, 1476), (1476, 1477, 1479, 1478), (1478, 1479, 1481, 1480), (1480, 1481, 1483, 1482), (1482, 1483, 1485, 1484), (1484, 1485, 1487, 1486), (1486, 1487, 1489, 1488), (1488, 1489, 1491, 1490), (1490, 1491, 1493, 1492), (1492, 1493, 1495, 1494), (1494, 1495, 1497, 1496), (1496, 1497, 1499, 1498), (1498, 1499, 1501, 1500), (1500, 1501, 1503, 1502), (1502, 1503, 1505, 1504), (1504, 1505, 1507, 1506), (1506, 1507, 1509, 1508), (1508, 1509, 1511, 1510), (1510, 1511, 1513, 1512), (1512, 1513, 1515, 1514), (1514, 1515, 1517, 1516), (1516, 1517, 1519, 1518), (1518, 1519, 1521, 1520), (1520, 1521, 1523, 1522), (1522, 1523, 1525, 1524), (1524, 1525, 1527, 1526), (1526, 1527, 1529, 1528), (1528, 1529, 1531, 1530), (1530, 1531, 1533, 1532), (1475, 1473, 1535, 1533, 1531, 1529, 1527, 1525, 1523, 1521, 1519, 1517, 1515, 1513, 1511, 1509, 1507, 1505, 1503, 1501, 1499, 1497, 1495, 1493, 1491, 1489, 1487, 1485, 1483, 1481, 1479, 1477), (1534, 1535, 1473, 1472), (1532, 1533, 1535, 1534), (1472, 1474, 1476, 1478, 1480, 1482, 1484, 1486, 1488, 1490, 1492, 1494, 1496, 1498, 1500, 1502, 1504, 1506, 1508, 1510, 1512, 1514, 1516, 1518, 1520, 1522, 1524, 1526, 1528, 1530, 1532, 1534), (1536, 1537, 1539, 1538), (1538, 1539, 1541, 1540), (1540, 1541, 1543, 1542), (1542, 1543, 1545, 1544), (1544, 1545, 1547, 1546), (1546, 1547, 1549, 1548), (1548, 1549, 1551, 1550), (1550, 1551, 1553, 1552), (1552, 1553, 1555, 1554), (1554, 1555, 1557, 1556), (1556, 1557, 1559, 1558), (1558, 1559, 1561, 1560), (1560, 1561, 1563, 1562), (1562, 1563, 1565, 1564), (1564, 1565, 1567, 1566), (1566, 1567, 1569, 1568), (1568, 1569, 1571, 1570), (1570, 1571, 1573, 1572), (1572, 1573, 1575, 1574), (1574, 1575, 1577, 1576), (1576, 1577, 1579, 1578), (1578, 1579, 1581, 1580), (1580, 1581, 1583, 1582), (1582, 1583, 1585, 1584), (1584, 1585, 1587, 1586), (1586, 1587, 1589, 1588), (1588, 1589, 1591, 1590), (1590, 1591, 1593, 1592), (1592, 1593, 1595, 1594), (1594, 1595, 1597, 1596), (1539, 1537, 1599, 1597, 1595, 1593, 1591, 1589, 1587, 1585, 1583, 1581, 1579, 1577, 1575, 1573, 1571, 1569, 1567, 1565, 1563, 1561, 1559, 1557, 1555, 1553, 1551, 1549, 1547, 1545, 1543, 1541), (1598, 1599, 1537, 1536), (1596, 1597, 1599, 1598), (1536, 1538, 1540, 1542, 1544, 1546, 1548, 1550, 1552, 1554, 1556, 1558, 1560, 1562, 1564, 1566, 1568, 1570, 1572, 1574, 1576, 1578, 1580, 1582, 1584, 1586, 1588, 1590, 1592, 1594, 1596, 1598)])
me_cube_002.materials.append(mat_material)
me_cube_002.use_remesh_preserve_volume = False
me_cube_002.use_remesh_preserve_attributes = False
me_cube_002.use_mirror_vertex_groups = False
me_cube_002.update()
me_cube = bpy.data.meshes.new('Cube')
me_cube.from_pydata([(1.0, -0.8765, 0.008729), (1.0, -1.0, 0.008729), (-1.0, -1.0, 0.008729), (-1.0, -0.8765, 0.008729), (1.0, 0.8765, 0.008729), (-1.0, 0.8765, 0.008729), (1.0, -0.8765, 1.607), (1.0, -1.0, 1.607), (-1.0, -1.0, 1.499), (-1.0, -0.8765, 1.499), (1.0, 1.0, 0.008729), (-1.0, 1.0, 0.008729), (1.0, 0.8765, 1.607), (-1.0, 0.8765, 1.499), (1.0, -0.8765, 2.009), (1.0, -1.0, 2.009), (-1.0, -1.0, 1.873), (-1.0, -0.8765, 1.873), (1.0, 1.0, 1.607), (-1.0, 1.0, 1.499), (1.0, -0.1837, 1.815), (1.0, 0.1837, 1.815), (1.0, 0.1889, 1.835), (1.0, 0.1999, 1.854), (1.0, 0.2163, 1.871), (1.0, 0.2374, 1.885), (1.0, 0.2625, 1.897), (1.0, 0.2906, 1.905), (1.0, 0.3206, 1.91), (1.0, 0.3513, 1.91), (1.0, 0.3816, 1.907), (1.0, 0.4103, 1.9), (1.0, 0.4362, 1.889), (1.0, 0.4585, 1.875), (1.0, 0.4763, 1.859), (1.0, 0.4888, 1.84), (1.0, 0.4956, 1.82), (1.0, 0.4964, 1.8), (1.0, 0.4912, 1.78), (1.0, 0.8765, 2.009), (1.0, -0.4964, 1.8), (1.0, -0.4956, 1.82), (1.0, -0.4888, 1.84), (1.0, -0.4763, 1.859), (1.0, -0.4585, 1.875), (1.0, -0.4362, 1.889), (1.0, -0.4103, 1.9), (1.0, -0.3816, 1.907), (1.0, -0.3513, 1.91), (1.0, -0.3206, 1.91), (1.0, -0.2906, 1.905), (1.0, -0.2625, 1.897), (1.0, -0.2374, 1.885), (1.0, -0.2163, 1.871), (1.0, -0.1999, 1.854), (1.0, -0.1889, 1.835), (1.0, -0.3895, 1.71), (1.0, -0.4175, 1.718), (1.0, -0.4426, 1.73), (1.0, -0.4638, 1.744), (1.0, -0.4802, 1.761), (1.0, -0.4912, 1.78), (1.0, 0.4802, 1.761), (1.0, 0.4638, 1.744), (1.0, 0.4426, 1.73), (1.0, 0.4175, 1.718), (1.0, 0.3895, 1.71), (1.0, 0.3595, 1.705), (1.0, 0.3288, 1.705), (1.0, 0.2985, 1.708), (1.0, 0.2698, 1.715), (1.0, 0.2438, 1.726), (1.0, 0.2215, 1.74), (1.0, 0.2038, 1.756), (1.0, 0.1913, 1.775), (1.0, 0.1845, 1.795), (1.0, -0.1845, 1.795), (1.0, -0.1913, 1.775), (1.0, -0.2038, 1.756), (1.0, -0.2215, 1.74), (1.0, -0.2438, 1.726), (1.0, -0.2698, 1.715), (1.0, -0.2985, 1.708), (1.0, -0.3288, 1.705), (1.0, -0.3595, 1.705), (-1.0, 0.8765, 1.873), (1.0, 1.0, 2.009), (-1.0, 1.0, 1.873), (0.7616, 0.4175, 1.72), (0.7613, 0.3895, 1.712), (0.7621, 0.4426, 1.732), (0.7611, 0.3595, 1.708), (0.7626, 0.4638, 1.747), (0.7632, 0.4802, 1.764), (0.7611, 0.3288, 1.707), (0.7662, 0.4888, 1.843), (0.7613, 0.2985, 1.711), (0.7639, 0.4912, 1.783), (0.7619, 0.2438, 1.729), (0.7647, 0.4964, 1.803), (0.7615, 0.2698, 1.718), (0.7678, 0.2374, 1.888), (0.7654, 0.4956, 1.823), (0.7645, 0.1845, 1.797), (0.7688, 0.3513, 1.913), (0.7624, 0.2215, 1.743), (0.766, 0.1889, 1.837), (0.768, 0.4362, 1.892), (0.7686, 0.2906, 1.908), (0.7668, 0.4763, 1.861), (0.7631, 0.2038, 1.759), (0.7667, 0.1999, 1.856), (0.7652, 0.1837, 1.817), (0.7637, 0.1913, 1.778), (0.7686, 0.3816, 1.91), (0.7687, 0.3206, 1.912), (0.7683, 0.2625, 1.9), (0.7675, 0.4585, 1.878), (0.7673, 0.2163, 1.873), (0.7684, 0.4103, 1.902), (0.7613, -0.3895, 1.712), (0.7616, -0.4175, 1.72), (0.7611, -0.3595, 1.708), (0.7621, -0.4426, 1.732), (0.7611, -0.3288, 1.707), (0.7632, -0.4802, 1.764), (0.7626, -0.4638, 1.747), (0.7613, -0.2985, 1.711), (0.7662, -0.4888, 1.843), (0.7615, -0.2698, 1.718), (0.7619, -0.2438, 1.729), (0.7647, -0.4964, 1.803), (0.7639, -0.4912, 1.783), (0.7678, -0.2374, 1.888), (0.7654, -0.4956, 1.823), (0.7624, -0.2215, 1.743), (0.7688, -0.3513, 1.913), (0.7645, -0.1845, 1.797), (0.7631, -0.2038, 1.759), (0.7686, -0.2906, 1.908), (0.768, -0.4362, 1.892), (0.766, -0.1889, 1.837), (0.7668, -0.4763, 1.861), (0.7637, -0.1913, 1.778), (0.7683, -0.2625, 1.9), (0.7687, -0.3206, 1.912), (0.7686, -0.3816, 1.91), (0.7667, -0.1999, 1.856), (0.7652, -0.1837, 1.817), (0.7675, -0.4585, 1.878), (0.7684, -0.4103, 1.902), (0.7673, -0.2163, 1.873), (1.0, 0.8898, 0.008729), (-1.0, 0.8898, 0.008729), (1.0, 0.8898, 1.607), (-1.0, 0.8898, 1.499), (1.0, 0.8898, 2.009), (-1.0, 0.8898, 1.873), (1.0, -0.8898, 1.607), (1.0, -0.8898, 0.008729), (-1.0, -0.8898, 1.499), (-1.0, -0.8898, 0.008729), (1.0, -0.8898, 2.009), (-1.0, -0.8898, 1.873), (1.0, -1.0, 1.598), (-1.0, -1.0, 1.49), (-1.0, -0.8765, 1.49), (1.0, -0.8765, 1.598), (1.0, 1.0, 1.598), (1.0, 0.8765, 1.598), (-1.0, 0.8765, 1.49), (-1.0, 1.0, 1.49), (1.0, 0.8898, 1.598), (-1.0, 0.8898, 1.49), (1.0, -0.8898, 1.598), (-1.0, -0.8898, 1.49), (0.9458, -0.8765, 0.008729), (0.9458, 0.8765, 0.008729), (0.9458, -0.8765, 1.607), (0.9458, 0.8765, 1.607), (0.9458, -0.8765, 2.009), (0.9458, 0.8765, 2.009), (0.9458, 0.8898, 0.008729), (0.9458, 0.8898, 1.607), (0.9458, 0.8898, 2.009), (0.9458, -0.8898, 1.607), (0.9458, -0.8898, 0.008729), (0.9458, -0.8898, 2.009), (0.9458, -0.8765, 1.598), (0.9458, 0.8765, 1.598), (0.9458, 0.8898, 1.598), (0.9458, -0.8898, 1.598), (1.004, -0.8765, 1.992), (-0.9962, -0.8765, 1.857), (1.004, 0.8765, 1.992), (-0.9962, 0.8765, 1.857), (1.004, 0.8898, 1.992), (-0.9962, 0.8898, 1.857), (1.004, -0.8898, 1.992), (-0.9962, -0.8898, 1.857)], [], [(159, 1, 2, 161), (4, 0, 3, 5), (174, 158, 7, 164), (164, 7, 8, 165), (175, 160, 9, 166), (152, 4, 5, 153), (174, 159, 186, 191), (166, 9, 13, 170), (158, 162, 15, 7), (7, 15, 16, 8), (160, 163, 17, 9), (168, 10, 11, 171), (12, 6, 178, 179), (173, 155, 19, 171), (20, 21, 22, 23, 24, 25, 26, 27, 28, 29, 30, 31, 32, 33, 34, 35, 36, 37, 38, 12, 39, 14, 6, 40, 41, 42, 43, 44, 45, 46, 47, 48, 49, 50, 51, 52, 53, 54, 55), (56, 57, 58, 59, 60, 61, 40, 6, 12, 38, 62, 63, 64, 65, 66, 67, 68, 69, 70, 71, 72, 73, 74, 75, 21, 20, 76, 77, 78, 79, 80, 81, 82, 83, 84), (9, 17, 85, 13), (162, 163, 16, 15), (86, 18, 19, 87), (172, 154, 183, 190), (155, 157, 87, 19), (39, 85, 17, 14), (162, 14, 192, 198), (65, 88, 89, 66), (64, 90, 88, 65), (66, 89, 91, 67), (63, 92, 90, 64), (67, 91, 94, 68), (62, 93, 92, 63), (91, 89, 88, 90, 92, 93, 97, 99, 102, 95, 109, 117, 107, 119, 114, 104, 115, 108, 116, 101, 118, 111, 106, 112, 103, 113, 110, 105, 98, 100, 96, 94), (68, 94, 96, 69), (38, 97, 93, 62), (69, 96, 100, 70), (37, 99, 97, 38), (70, 100, 98, 71), (36, 102, 99, 37), (35, 95, 102, 36), (71, 98, 105, 72), (34, 109, 95, 35), (72, 105, 110, 73), (33, 117, 109, 34), (73, 110, 113, 74), (22, 106, 111, 23), (21, 112, 106, 22), (75, 103, 112, 21), (74, 113, 103, 75), (29, 104, 114, 30), (28, 115, 104, 29), (27, 108, 115, 28), (25, 101, 116, 26), (26, 116, 108, 27), (32, 107, 117, 33), (24, 118, 101, 25), (23, 111, 118, 24), (30, 114, 119, 31), (31, 119, 107, 32), (56, 120, 121, 57), (84, 122, 120, 56), (57, 121, 123, 58), (83, 124, 122, 84), (121, 120, 122, 124, 127, 129, 130, 135, 138, 143, 137, 148, 141, 147, 151, 133, 144, 139, 145, 136, 146, 150, 140, 149, 142, 128, 134, 131, 132, 125, 126, 123), (58, 123, 126, 59), (82, 127, 124, 83), (59, 126, 125, 60), (81, 129, 127, 82), (60, 125, 132, 61), (80, 130, 129, 81), (61, 132, 131, 40), (79, 135, 130, 80), (41, 134, 128, 42), (40, 131, 134, 41), (78, 138, 135, 79), (42, 128, 142, 43), (77, 143, 138, 78), (43, 142, 149, 44), (76, 137, 143, 77), (51, 144, 133, 52), (50, 139, 144, 51), (49, 145, 139, 50), (48, 136, 145, 49), (47, 146, 136, 48), (54, 147, 141, 55), (20, 148, 137, 76), (55, 141, 148, 20), (44, 149, 140, 45), (52, 133, 151, 53), (46, 150, 146, 47), (45, 140, 150, 46), (53, 151, 147, 54), (10, 152, 153, 11), (168, 18, 154, 172), (170, 13, 155, 173), (18, 86, 156, 154), (13, 85, 157, 155), (86, 87, 157, 156), (0, 159, 161, 3), (162, 158, 185, 187), (165, 8, 160, 175), (39, 12, 179, 181), (8, 16, 163, 160), (163, 162, 198, 199), (159, 174, 164, 1), (1, 164, 165, 2), (161, 175, 166, 3), (4, 169, 167, 0), (3, 166, 170, 5), (18, 168, 171, 19), (169, 4, 177, 189), (153, 173, 171, 11), (10, 168, 172, 152), (5, 170, 173, 153), (158, 174, 191, 185), (2, 165, 175, 161), (189, 179, 178, 188), (190, 183, 179, 189), (183, 184, 181, 179), (188, 178, 185, 191), (178, 180, 187, 185), (182, 190, 189, 177), (176, 188, 191, 186), (167, 169, 189, 188), (6, 14, 180, 178), (159, 0, 176, 186), (0, 167, 188, 176), (156, 39, 181, 184), (154, 156, 184, 183), (152, 172, 190, 182), (4, 152, 182, 177), (14, 162, 187, 180), (196, 197, 195, 194), (192, 193, 199, 198), (156, 157, 197, 196), (157, 85, 195, 197), (85, 39, 194, 195), (39, 156, 196, 194), (14, 17, 193, 192), (17, 163, 199, 193)])
me_cube.materials.append(mat_material)
me_cube.use_remesh_preserve_volume = False
me_cube.use_remesh_preserve_attributes = False
me_cube.use_mirror_vertex_groups = False
me_cube.update()

# ---- objects
ob_lock = bpy.data.objects.new('Lock', me_cube_003)
ob_edge = bpy.data.objects.new('Edge', me_cube_002)
ob_cube = bpy.data.objects.new('Cube', me_cube)
ob_lamp = bpy.data.objects.new('Lamp', light_lamp)
ob_camera = bpy.data.objects.new('Camera', cam_camera)

# ---- transforms, parenting, visibility, modifiers, constraints
ob_lock.location = (0.2812, -0.276, 0.4938)
ob_lock.scale = (-0.03314, -0.01353, -0.04535)
ob_lock.lineart.crease_threshold = 0.0
ob_edge.location = (0.0, 0.0, 0.0)
ob_edge.scale = (0.3086, 0.3724, 0.5661)
ob_edge.lock_rotations_4d = False
ob_edge.empty_display_type = 'ARROWS'
ob_edge.lineart.crease_threshold = 0.0
ob_cube.location = (0.0, 0.0, 0.0)
ob_cube.scale = (0.3086, 0.3724, 0.5661)
ob_cube.lock_rotations_4d = False
ob_cube.empty_display_type = 'ARROWS'
ob_cube.lineart.crease_threshold = 0.0
ob_lamp.location = (3.362, -1.303, 1.675)
ob_lamp.rotation_euler = (0.6503, 0.05522, 1.866)
ob_lamp.lock_rotations_4d = False
ob_lamp.empty_display_type = 'ARROWS'
ob_lamp.color = (0.0, 0.0, 0.0, 0.0)
ob_lamp.lineart.crease_threshold = 0.0
ob_camera.location = (7.481, -6.508, 5.344)
ob_camera.rotation_euler = (1.109, 0.01082, 0.8149)
ob_camera.lock_rotations_4d = False
ob_camera.empty_display_type = 'ARROWS'
ob_camera.color = (0.0, 0.0, 0.0, 0.0)
ob_camera.display_type = 'WIRE'
ob_camera.lineart.crease_threshold = 0.0

# ---- collection membership
col_collection_1.objects.link(ob_lock)
col_collection_1.objects.link(ob_edge)
col_collection_1.objects.link(ob_cube)
col_collection_1.objects.link(ob_lamp)
col_collection_1.objects.link(ob_camera)

# ---- scene / render settings (as saved in the file)
scene.camera = ob_camera
scene.frame_start = 1; scene.frame_end = 250; scene.frame_set(1)
scene.render.engine = 'BLENDER_EEVEE_NEXT'
scene.render.resolution_percentage = 50
scene.render.dither_intensity = 0.0
scene.cycles.use_denoising = False
scene.cycles.samples = 10
scene.cycles.sampling_pattern = 'TABULATED_SOBOL'
scene.cycles.light_sampling_threshold = 0.0
scene.cycles.use_adaptive_sampling = False
scene.cycles.use_light_tree = False
scene.cycles.blur_glossy = 0.0
scene.cycles.volume_bounces = 1
scene.cycles.pixel_filter_type = 'GAUSSIAN'
scene.cycles.sample_clamp_indirect = 0.0
scene.view_settings.view_transform = 'Standard'
bpy.context.view_layer.update()
